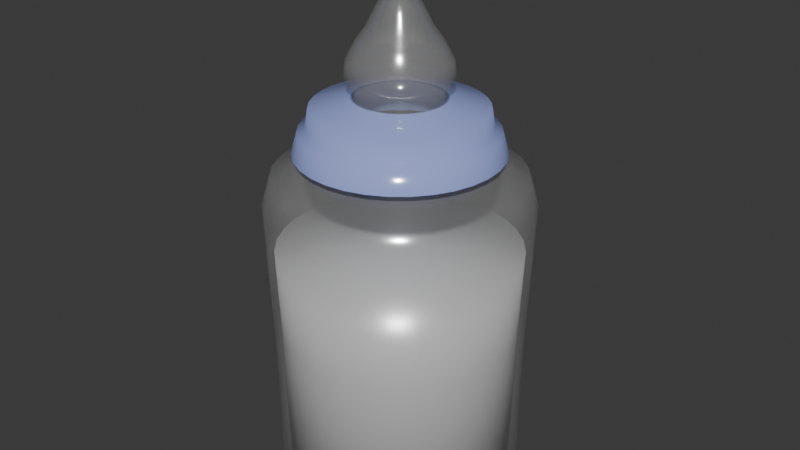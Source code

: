 # Source: bottle.blend  (saved by Blender 4.5.87; exported with 4.5.12 LTS)
import bpy
from mathutils import Matrix  # noqa: F401  (used for matrix-valued properties, if any)

bpy.ops.wm.read_factory_settings(use_empty=True)
scene = bpy.context.scene
scene.name = 'Scene'

# ---- collections
col_collection = bpy.data.collections.new('Collection'); scene.collection.children.link(col_collection)

# ---- materials (node trees are filled in below, after node groups)
mat_plastic = bpy.data.materials.new('Plastic')
mat_lid = bpy.data.materials.new('Lid')
mat_milk = bpy.data.materials.new('Milk')

# ---- material node trees
mat_plastic.use_nodes = True; mat_plastic.node_tree.nodes.clear()
_N = mat_plastic.node_tree.nodes; _L = mat_plastic.node_tree.links
n0 = _N.new('ShaderNodeBsdfPrincipled'); n0.name = 'Principled BSDF'; n0.location = (-200, 100)
n0.inputs[2].default_value = 0.1591
n0.inputs[3].default_value = 6.4
n0.inputs[4].default_value = 0.2455
n1 = _N.new('ShaderNodeOutputMaterial'); n1.name = 'Material Output'; n1.location = (200, 100)
_L.new(n0.outputs[0], n1.inputs[0])
n1.is_active_output = True
mat_lid.use_nodes = True; mat_lid.node_tree.nodes.clear()
_N = mat_lid.node_tree.nodes; _L = mat_lid.node_tree.links
n0 = _N.new('ShaderNodeBsdfPrincipled'); n0.name = 'Principled BSDF'; n0.location = (-200, 100)
n0.inputs[0].default_value = (0.3283, 0.3973, 0.8, 1.0)
n0.inputs[2].default_value = 0.1318
n0.inputs[3].default_value = 1.6
n1 = _N.new('ShaderNodeOutputMaterial'); n1.name = 'Material Output'; n1.location = (200, 100)
_L.new(n0.outputs[0], n1.inputs[0])
n1.is_active_output = True
mat_milk.use_nodes = True; mat_milk.node_tree.nodes.clear()
_N = mat_milk.node_tree.nodes; _L = mat_milk.node_tree.links
n0 = _N.new('ShaderNodeBsdfPrincipled'); n0.name = 'Principled BSDF'; n0.location = (-200, 100)
n0.inputs[2].default_value = 0.3091
n0.inputs[3].default_value = 2.8
n1 = _N.new('ShaderNodeOutputMaterial'); n1.name = 'Material Output'; n1.location = (200, 100)
_L.new(n0.outputs[0], n1.inputs[0])
n1.is_active_output = True

# ---- world
world_world = bpy.data.worlds.new('World'); scene.world = world_world
world_world.use_nodes = True; world_world.node_tree.nodes.clear()
_N = world_world.node_tree.nodes; _L = world_world.node_tree.links
n0 = _N.new('ShaderNodeOutputWorld'); n0.name = 'World Output'; n0.location = (200, 100)
n1 = _N.new('ShaderNodeBackground'); n1.name = 'Background'; n1.location = (-200, 100)
n1.inputs[0].default_value = (0.05088, 0.05088, 0.05088, 1.0)
_L.new(n1.outputs[0], n0.inputs[0])
n0.is_active_output = True
world_world.color = (0.05088, 0.05088, 0.05088)
world_world.sun_shadow_jitter_overblur = 0.0

# ---- meshes
me_bottle = bpy.data.meshes.new('Bottle')
me_bottle.from_pydata([(0.0, 0.04, -0.05), (1.216e-11, 0.04257, 0.04497), (0.007804, 0.03923, -0.05), (0.008305, 0.04175, 0.04497), (0.01531, 0.03696, -0.05), (0.01629, 0.03933, 0.04497), (0.02222, 0.03326, -0.05), (0.02365, 0.0354, 0.04497), (0.02828, 0.02828, -0.05), (0.0301, 0.0301, 0.04497), (0.03326, 0.02222, -0.05), (0.0354, 0.02365, 0.04497), (0.03696, 0.01531, -0.05), (0.03933, 0.01629, 0.04497), (0.03923, 0.007804, -0.05), (0.04175, 0.008305, 0.04497), (0.04, 0.0, -0.05), (0.04257, -3.743e-11, 0.04497), (0.03923, -0.007804, -0.05), (0.04175, -0.008305, 0.04497), (0.03696, -0.01531, -0.05), (0.03933, -0.01629, 0.04497), (0.03326, -0.02222, -0.05), (0.0354, -0.02365, 0.04497), (0.02828, -0.02828, -0.05), (0.0301, -0.0301, 0.04497), (0.02222, -0.03326, -0.05), (0.02365, -0.0354, 0.04497), (0.01531, -0.03696, -0.05), (0.01629, -0.03933, 0.04497), (0.007804, -0.03923, -0.05), (0.008305, -0.04175, 0.04497), (0.0, -0.04, -0.05), (1.216e-11, -0.04257, 0.04497), (-0.007804, -0.03923, -0.05), (-0.008305, -0.04175, 0.04497), (-0.01531, -0.03696, -0.05), (-0.01629, -0.03933, 0.04497), (-0.02222, -0.03326, -0.05), (-0.02365, -0.0354, 0.04497), (-0.02828, -0.02828, -0.05), (-0.0301, -0.0301, 0.04497), (-0.03326, -0.02222, -0.05), (-0.0354, -0.02365, 0.04497), (-0.03696, -0.01531, -0.05), (-0.03933, -0.01629, 0.04497), (-0.03923, -0.007804, -0.05), (-0.04175, -0.008305, 0.04497), (-0.04, 0.0, -0.05), (-0.04257, -3.743e-11, 0.04497), (-0.03923, 0.007804, -0.05), (-0.04175, 0.008305, 0.04497), (-0.03696, 0.01531, -0.05), (-0.03933, 0.01629, 0.04497), (-0.03326, 0.02222, -0.05), (-0.0354, 0.02365, 0.04497), (-0.02828, 0.02828, -0.05), (-0.0301, 0.0301, 0.04497), (-0.02222, 0.03326, -0.05), (-0.02365, 0.0354, 0.04497), (-0.01531, 0.03696, -0.05), (-0.01629, 0.03933, 0.04497), (-0.007804, 0.03923, -0.05), (-0.008305, 0.04175, 0.04497), (-3.037e-11, 0.03358, -0.05262), (0.006551, 0.03293, -0.05262), (0.01285, 0.03102, -0.05262), (0.01866, 0.02792, -0.05262), (0.02374, 0.02374, -0.05262), (0.02792, 0.01866, -0.05262), (0.03102, 0.01285, -0.05262), (0.03293, 0.006551, -0.05262), (0.03358, 9.345e-11, -0.05262), (0.03293, -0.006551, -0.05262), (0.03102, -0.01285, -0.05262), (0.02792, -0.01866, -0.05262), (0.02374, -0.02374, -0.05262), (0.01866, -0.02792, -0.05262), (0.01285, -0.03102, -0.05262), (0.006551, -0.03293, -0.05262), (-3.037e-11, -0.03358, -0.05262), (-0.006551, -0.03293, -0.05262), (-0.01285, -0.03102, -0.05262), (-0.01866, -0.02792, -0.05262), (-0.02374, -0.02374, -0.05262), (-0.02792, -0.01866, -0.05262), (-0.03102, -0.01285, -0.05262), (-0.03293, -0.006551, -0.05262), (-0.03358, 9.345e-11, -0.05262), (-0.03293, 0.006551, -0.05262), (-0.03102, 0.01285, -0.05262), (-0.02792, 0.01866, -0.05262), (-0.02374, 0.02374, -0.05262), (-0.01866, 0.02792, -0.05262), (-0.01285, 0.03102, -0.05262), (-0.006551, 0.03293, -0.05262), (-7.848e-11, 0.04, 0.05385), (0.007804, 0.03923, 0.05385), (0.01531, 0.03696, 0.05385), (0.02222, 0.03326, 0.05385), (0.02828, 0.02828, 0.05385), (0.03326, 0.02222, 0.05385), (0.03696, 0.01531, 0.05385), (0.03923, 0.007804, 0.05385), (0.04, 0.0, 0.05385), (0.03923, -0.007804, 0.05385), (0.03696, -0.01531, 0.05385), (0.03326, -0.02222, 0.05385), (0.02828, -0.02828, 0.05385), (0.02222, -0.03326, 0.05385), (0.01531, -0.03696, 0.05385), (0.007804, -0.03923, 0.05385), (-7.848e-11, -0.04, 0.05385), (-0.007804, -0.03923, 0.05385), (-0.01531, -0.03696, 0.05385), (-0.02222, -0.03326, 0.05385), (-0.02828, -0.02828, 0.05385), (-0.03326, -0.02222, 0.05385), (-0.03696, -0.01531, 0.05385), (-0.03923, -0.007804, 0.05385), (-0.04, 0.0, 0.05385), (-0.03923, 0.007804, 0.05385), (-0.03696, 0.01531, 0.05385), (-0.03326, 0.02222, 0.05385), (-0.02828, 0.02828, 0.05385), (-0.02222, 0.03326, 0.05385), (-0.01531, 0.03696, 0.05385), (-0.007804, 0.03923, 0.05385), (-1.678e-11, 0.04097, 0.001076), (0.007992, 0.04018, 0.001076), (0.01568, 0.03785, 0.001076), (0.02276, 0.03406, 0.001076), (0.02897, 0.02897, 0.001076), (0.03406, 0.02276, 0.001076), (0.03785, 0.01568, 0.001076), (0.04018, 0.007992, 0.001076), (0.04097, -4.581e-11, 0.001076), (0.04018, -0.007992, 0.001076), (0.03785, -0.01568, 0.001076), (0.03406, -0.02276, 0.001076), (0.02897, -0.02897, 0.001076), (0.02276, -0.03406, 0.001076), (0.01568, -0.03785, 0.001076), (0.007992, -0.04018, 0.001076), (-1.678e-11, -0.04097, 0.001076), (-0.007992, -0.04018, 0.001076), (-0.01568, -0.03785, 0.001076), (-0.02276, -0.03406, 0.001076), (-0.02897, -0.02897, 0.001076), (-0.03406, -0.02276, 0.001076), (-0.03785, -0.01568, 0.001076), (-0.04018, -0.007992, 0.001076), (-0.04097, -4.581e-11, 0.001076), (-0.04018, 0.007992, 0.001076), (-0.03785, 0.01568, 0.001076), (-0.03406, 0.02276, 0.001076), (-0.02897, 0.02897, 0.001076), (-0.02276, 0.03406, 0.001076), (-0.01568, 0.03785, 0.001076), (-0.007992, 0.04018, 0.001076), (-2.311e-10, 0.02701, 0.05901), (0.005269, 0.02649, 0.05901), (0.01034, 0.02495, 0.05901), (0.015, 0.02246, 0.05901), (0.0191, 0.0191, 0.05901), (0.02246, 0.015, 0.05901), (0.02495, 0.01034, 0.05901), (0.02649, 0.005269, 0.05901), (0.02701, 2.136e-10, 0.05901), (0.02649, -0.005269, 0.05901), (0.02495, -0.01034, 0.05901), (0.02246, -0.015, 0.05901), (0.0191, -0.0191, 0.05901), (0.015, -0.02246, 0.05901), (0.01034, -0.02495, 0.05901), (0.005269, -0.02649, 0.05901), (-2.311e-10, -0.02701, 0.05901), (-0.005269, -0.02649, 0.05901), (-0.01034, -0.02495, 0.05901), (-0.015, -0.02246, 0.05901), (-0.0191, -0.0191, 0.05901), (-0.02246, -0.015, 0.05901), (-0.02495, -0.01034, 0.05901), (-0.02649, -0.005269, 0.05901), (-0.02701, 2.136e-10, 0.05901), (-0.02649, 0.005269, 0.05901), (-0.02495, 0.01034, 0.05901), (-0.02246, 0.015, 0.05901), (-0.0191, 0.0191, 0.05901), (-0.015, 0.02246, 0.05901), (-0.01034, 0.02495, 0.05901), (-0.005269, 0.02649, 0.05901), (-1.771e-10, 0.02342, 0.06373), (0.004568, 0.02297, 0.06373), (0.008961, 0.02163, 0.06373), (0.01301, 0.01947, 0.06373), (0.01656, 0.01656, 0.06373), (0.01947, 0.01301, 0.06373), (0.02163, 0.008961, 0.06373), (0.02297, 0.004568, 0.06373), (0.02342, 1.775e-10, 0.06373), (0.02297, -0.004568, 0.06373), (0.02163, -0.008961, 0.06373), (0.01947, -0.01301, 0.06373), (0.01656, -0.01656, 0.06373), (0.01301, -0.01947, 0.06373), (0.008961, -0.02163, 0.06373), (0.004568, -0.02297, 0.06373), (-1.771e-10, -0.02342, 0.06373), (-0.004568, -0.02297, 0.06373), (-0.008961, -0.02163, 0.06373), (-0.01301, -0.01947, 0.06373), (-0.01656, -0.01656, 0.06373), (-0.01947, -0.01301, 0.06373), (-0.02163, -0.008961, 0.06373), (-0.02297, -0.004568, 0.06373), (-0.02342, 1.775e-10, 0.06373), (-0.02297, 0.004568, 0.06373), (-0.02163, 0.008961, 0.06373), (-0.01947, 0.01301, 0.06373), (-0.01656, 0.01656, 0.06373), (-0.01301, 0.01947, 0.06373), (-0.008961, 0.02163, 0.06373), (-0.004568, 0.02297, 0.06373)], [], [(128, 1, 3, 129), (129, 3, 5, 130), (130, 5, 7, 131), (131, 7, 9, 132), (132, 9, 11, 133), (133, 11, 13, 134), (134, 13, 15, 135), (135, 15, 17, 136), (136, 17, 19, 137), (137, 19, 21, 138), (138, 21, 23, 139), (139, 23, 25, 140), (140, 25, 27, 141), (141, 27, 29, 142), (142, 29, 31, 143), (143, 31, 33, 144), (144, 33, 35, 145), (145, 35, 37, 146), (146, 37, 39, 147), (147, 39, 41, 148), (148, 41, 43, 149), (149, 43, 45, 150), (150, 45, 47, 151), (151, 47, 49, 152), (152, 49, 51, 153), (153, 51, 53, 154), (154, 53, 55, 155), (155, 55, 57, 156), (156, 57, 59, 157), (157, 59, 61, 158), (5, 3, 97, 98), (158, 61, 63, 159), (159, 63, 1, 128), (20, 22, 75, 74), (64, 65, 66, 67, 68, 69, 70, 71, 72, 73, 74, 75, 76, 77, 78, 79, 80, 81, 82, 83, 84, 85, 86, 87, 88, 89, 90, 91, 92, 93, 94, 95), (38, 40, 84, 83), (56, 58, 93, 92), (12, 14, 71, 70), (30, 32, 80, 79), (48, 50, 89, 88), (4, 6, 67, 66), (22, 24, 76, 75), (40, 42, 85, 84), (58, 60, 94, 93), (14, 16, 72, 71), (32, 34, 81, 80), (50, 52, 90, 89), (6, 8, 68, 67), (24, 26, 77, 76), (42, 44, 86, 85), (60, 62, 95, 94), (16, 18, 73, 72), (34, 36, 82, 81), (52, 54, 91, 90), (8, 10, 69, 68), (26, 28, 78, 77), (0, 2, 65, 64), (44, 46, 87, 86), (62, 0, 64, 95), (18, 20, 74, 73), (36, 38, 83, 82), (54, 56, 92, 91), (10, 12, 70, 69), (28, 30, 79, 78), (46, 48, 88, 87), (2, 4, 66, 65), (126, 125, 189, 190), (23, 21, 106, 107), (41, 39, 115, 116), (59, 57, 124, 125), (15, 13, 102, 103), (33, 31, 111, 112), (51, 49, 120, 121), (7, 5, 98, 99), (25, 23, 107, 108), (43, 41, 116, 117), (61, 59, 125, 126), (17, 15, 103, 104), (35, 33, 112, 113), (53, 51, 121, 122), (9, 7, 99, 100), (27, 25, 108, 109), (45, 43, 117, 118), (63, 61, 126, 127), (19, 17, 104, 105), (37, 35, 113, 114), (55, 53, 122, 123), (11, 9, 100, 101), (29, 27, 109, 110), (47, 45, 118, 119), (3, 1, 96, 97), (1, 63, 127, 96), (21, 19, 105, 106), (39, 37, 114, 115), (57, 55, 123, 124), (13, 11, 101, 102), (31, 29, 110, 111), (49, 47, 119, 120), (62, 159, 128, 0), (60, 158, 159, 62), (58, 157, 158, 60), (56, 156, 157, 58), (54, 155, 156, 56), (52, 154, 155, 54), (50, 153, 154, 52), (48, 152, 153, 50), (46, 151, 152, 48), (44, 150, 151, 46), (42, 149, 150, 44), (40, 148, 149, 42), (38, 147, 148, 40), (36, 146, 147, 38), (34, 145, 146, 36), (32, 144, 145, 34), (30, 143, 144, 32), (28, 142, 143, 30), (26, 141, 142, 28), (24, 140, 141, 26), (22, 139, 140, 24), (20, 138, 139, 22), (18, 137, 138, 20), (16, 136, 137, 18), (14, 135, 136, 16), (12, 134, 135, 14), (10, 133, 134, 12), (8, 132, 133, 10), (6, 131, 132, 8), (4, 130, 131, 6), (2, 129, 130, 4), (0, 128, 129, 2), (113, 112, 176, 177), (100, 99, 163, 164), (127, 126, 190, 191), (114, 113, 177, 178), (101, 100, 164, 165), (96, 127, 191, 160), (115, 114, 178, 179), (102, 101, 165, 166), (116, 115, 179, 180), (103, 102, 166, 167), (117, 116, 180, 181), (104, 103, 167, 168), (118, 117, 181, 182), (105, 104, 168, 169), (119, 118, 182, 183), (106, 105, 169, 170), (120, 119, 183, 184), (107, 106, 170, 171), (121, 120, 184, 185), (108, 107, 171, 172), (122, 121, 185, 186), (109, 108, 172, 173), (123, 122, 186, 187), (110, 109, 173, 174), (97, 96, 160, 161), (124, 123, 187, 188), (111, 110, 174, 175), (98, 97, 161, 162), (125, 124, 188, 189), (112, 111, 175, 176), (99, 98, 162, 163), (171, 170, 202, 203), (185, 184, 216, 217), (172, 171, 203, 204), (186, 185, 217, 218), (173, 172, 204, 205), (187, 186, 218, 219), (174, 173, 205, 206), (161, 160, 192, 193), (188, 187, 219, 220), (175, 174, 206, 207), (162, 161, 193, 194), (189, 188, 220, 221), (176, 175, 207, 208), (163, 162, 194, 195), (190, 189, 221, 222), (177, 176, 208, 209), (164, 163, 195, 196), (191, 190, 222, 223), (178, 177, 209, 210), (165, 164, 196, 197), (160, 191, 223, 192), (179, 178, 210, 211), (166, 165, 197, 198), (180, 179, 211, 212), (167, 166, 198, 199), (181, 180, 212, 213), (168, 167, 199, 200), (182, 181, 213, 214), (169, 168, 200, 201), (183, 182, 214, 215), (170, 169, 201, 202), (184, 183, 215, 216)])
me_bottle.polygons.foreach_set('use_smooth', [True] * 193)
_uv = me_bottle.uv_layers.new(name='UVMap')
_uv.uv.foreach_set('vector', [1.0, 0.9689, 1.0, 1.0, 0.9688, 1.0, 0.9688, 0.9689, 0.9688, 0.9689, 0.9688, 1.0, 0.9375, 1.0, 0.9375, 0.9689, 0.9375, 0.9689, 0.9375, 1.0, 0.9062, 1.0, 0.9062, 0.9689, 0.9062, 0.9689, 0.9062, 1.0, 0.875, 1.0, 0.875, 0.9689, 0.875, 0.9689, 0.875, 1.0, 0.8438, 1.0, 0.8438, 0.9689, 0.8438, 0.9689, 0.8438, 1.0, 0.8125, 1.0, 0.8125, 0.9689, 0.8125, 0.9689, 0.8125, 1.0, 0.7812, 1.0, 0.7813, 0.9689, 0.7813, 0.9689, 0.7812, 1.0, 0.75, 1.0, 0.75, 0.9689, 0.75, 0.9689, 0.75, 1.0, 0.7188, 1.0, 0.7188, 0.9689, 0.7188, 0.9689, 0.7188, 1.0, 0.6875, 1.0, 0.6875, 0.9689, 0.6875, 0.9689, 0.6875, 1.0, 0.6562, 1.0, 0.6562, 0.9689, 0.6562, 0.9689, 0.6562, 1.0, 0.625, 1.0, 0.625, 0.9689, 0.625, 0.9689, 0.625, 1.0, 0.5938, 1.0, 0.5938, 0.9689, 0.5938, 0.9689, 0.5938, 1.0, 0.5625, 1.0, 0.5625, 0.9689, 0.5625, 0.9689, 0.5625, 1.0, 0.5312, 1.0, 0.5312, 0.9689, 0.5312, 0.9689, 0.5312, 1.0, 0.5, 1.0, 0.5, 0.9689, 0.5, 0.9689, 0.5, 1.0, 0.4688, 1.0, 0.4688, 0.9689, 0.4688, 0.9689, 0.4688, 1.0, 0.4375, 1.0, 0.4375, 0.9689, 0.4375, 0.9689, 0.4375, 1.0, 0.4062, 1.0, 0.4062, 0.9689, 0.4062, 0.9689, 0.4062, 1.0, 0.375, 1.0, 0.375, 0.9689, 0.375, 0.9689, 0.375, 1.0, 0.3438, 1.0, 0.3438, 0.9689, 0.3438, 0.9689, 0.3438, 1.0, 0.3125, 1.0, 0.3125, 0.9689, 0.3125, 0.9689, 0.3125, 1.0, 0.2812, 1.0, 0.2812, 0.9689, 0.2812, 0.9689, 0.2812, 1.0, 0.25, 1.0, 0.25, 0.9689, 0.25, 0.9689, 0.25, 1.0, 0.2188, 1.0, 0.2188, 0.9689, 0.2188, 0.9689, 0.2188, 1.0, 0.1875, 1.0, 0.1875, 0.9689, 0.1875, 0.9689, 0.1875, 1.0, 0.1562, 1.0, 0.1562, 0.9689, 0.1562, 0.9689, 0.1562, 1.0, 0.125, 1.0, 0.125, 0.9689, 0.125, 0.9689, 0.125, 1.0, 0.09375, 1.0, 0.09375, 0.9689, 0.09375, 0.9689, 0.09375, 1.0, 0.0625, 1.0, 0.0625, 0.9689, 0.9375, 1.0, 0.9688, 1.0, 0.9688, 1.0, 0.9375, 1.0, 0.0625, 0.9689, 0.0625, 1.0, 0.03125, 1.0, 0.03125, 0.9689, 0.03125, 0.9689, 0.03125, 1.0, 0.0, 1.0, 0.0, 0.9689, 0.6875, 0.5, 0.6562, 0.5, 0.6562, 0.5, 0.6875, 0.5, 0.75, 0.49, 0.7968, 0.4854, 0.8418, 0.4717, 0.8833, 0.4496, 0.9197, 0.4197, 0.9496, 0.3833, 0.9717, 0.3418, 0.9854, 0.2968, 0.99, 0.25, 0.9854, 0.2032, 0.9717, 0.1582, 0.9496, 0.1167, 0.9197, 0.08029, 0.8833, 0.05045, 0.8418, 0.02827, 0.7968, 0.01461, 0.75, 0.01, 0.7032, 0.01461, 0.6582, 0.02827, 0.6167, 0.05045, 0.5803, 0.08029, 0.5504, 0.1167, 0.5283, 0.1582, 0.5146, 0.2032, 0.51, 0.25, 0.5146, 0.2968, 0.5283, 0.3418, 0.5504, 0.3833, 0.5803, 0.4197, 0.6167, 0.4496, 0.6582, 0.4717, 0.7032, 0.4854, 0.4062, 0.5, 0.375, 0.5, 0.375, 0.5, 0.4062, 0.5, 0.125, 0.5, 0.09375, 0.5, 0.09375, 0.5, 0.125, 0.5, 0.8125, 0.5, 0.7812, 0.5, 0.7812, 0.5, 0.8125, 0.5, 0.5312, 0.5, 0.5, 0.5, 0.5, 0.5, 0.5312, 0.5, 0.25, 0.5, 0.2188, 0.5, 0.2188, 0.5, 0.25, 0.5, 0.9375, 0.5, 0.9062, 0.5, 0.9062, 0.5, 0.9375, 0.5, 0.6562, 0.5, 0.625, 0.5, 0.625, 0.5, 0.6562, 0.5, 0.375, 0.5, 0.3438, 0.5, 0.3438, 0.5, 0.375, 0.5, 0.09375, 0.5, 0.0625, 0.5, 0.0625, 0.5, 0.09375, 0.5, 0.7812, 0.5, 0.75, 0.5, 0.75, 0.5, 0.7812, 0.5, 0.5, 0.5, 0.4688, 0.5, 0.4688, 0.5, 0.5, 0.5, 0.2188, 0.5, 0.1875, 0.5, 0.1875, 0.5, 0.2188, 0.5, 0.9062, 0.5, 0.875, 0.5, 0.875, 0.5, 0.9062, 0.5, 0.625, 0.5, 0.5938, 0.5, 0.5938, 0.5, 0.625, 0.5, 0.3438, 0.5, 0.3125, 0.5, 0.3125, 0.5, 0.3438, 0.5, 0.0625, 0.5, 0.03125, 0.5, 0.03125, 0.5, 0.0625, 0.5, 0.75, 0.5, 0.7188, 0.5, 0.7188, 0.5, 0.75, 0.5, 0.4688, 0.5, 0.4375, 0.5, 0.4375, 0.5, 0.4688, 0.5, 0.1875, 0.5, 0.1562, 0.5, 0.1562, 0.5, 0.1875, 0.5, 0.875, 0.5, 0.8438, 0.5, 0.8438, 0.5, 0.875, 0.5, 0.5938, 0.5, 0.5625, 0.5, 0.5625, 0.5, 0.5938, 0.5, 1.0, 0.5, 0.9688, 0.5, 0.9688, 0.5, 1.0, 0.5, 0.3125, 0.5, 0.2812, 0.5, 0.2812, 0.5, 0.3125, 0.5, 0.03125, 0.5, 0.0, 0.5, 0.0, 0.5, 0.03125, 0.5, 0.7188, 0.5, 0.6875, 0.5, 0.6875, 0.5, 0.7188, 0.5, 0.4375, 0.5, 0.4062, 0.5, 0.4062, 0.5, 0.4375, 0.5, 0.1562, 0.5, 0.125, 0.5, 0.125, 0.5, 0.1562, 0.5, 0.8438, 0.5, 0.8125, 0.5, 0.8125, 0.5, 0.8438, 0.5, 0.5625, 0.5, 0.5312, 0.5, 0.5312, 0.5, 0.5625, 0.5, 0.2812, 0.5, 0.25, 0.5, 0.25, 0.5, 0.2812, 0.5, 0.9688, 0.5, 0.9375, 0.5, 0.9375, 0.5, 0.9688, 0.5, 0.0625, 1.0, 0.09375, 1.0, 0.09375, 1.0, 0.0625, 1.0, 0.6562, 1.0, 0.6875, 1.0, 0.6875, 1.0, 0.6562, 1.0, 0.375, 1.0, 0.4062, 1.0, 0.4062, 1.0, 0.375, 1.0, 0.09375, 1.0, 0.125, 1.0, 0.125, 1.0, 0.09375, 1.0, 0.7812, 1.0, 0.8125, 1.0, 0.8125, 1.0, 0.7812, 1.0, 0.5, 1.0, 0.5312, 1.0, 0.5312, 1.0, 0.5, 1.0, 0.2188, 1.0, 0.25, 1.0, 0.25, 1.0, 0.2188, 1.0, 0.9062, 1.0, 0.9375, 1.0, 0.9375, 1.0, 0.9062, 1.0, 0.625, 1.0, 0.6562, 1.0, 0.6562, 1.0, 0.625, 1.0, 0.3438, 1.0, 0.375, 1.0, 0.375, 1.0, 0.3438, 1.0, 0.0625, 1.0, 0.09375, 1.0, 0.09375, 1.0, 0.0625, 1.0, 0.75, 1.0, 0.7812, 1.0, 0.7812, 1.0, 0.75, 1.0, 0.4688, 1.0, 0.5, 1.0, 0.5, 1.0, 0.4688, 1.0, 0.1875, 1.0, 0.2188, 1.0, 0.2188, 1.0, 0.1875, 1.0, 0.875, 1.0, 0.9062, 1.0, 0.9062, 1.0, 0.875, 1.0, 0.5938, 1.0, 0.625, 1.0, 0.625, 1.0, 0.5938, 1.0, 0.3125, 1.0, 0.3438, 1.0, 0.3438, 1.0, 0.3125, 1.0, 0.03125, 1.0, 0.0625, 1.0, 0.0625, 1.0, 0.03125, 1.0, 0.7188, 1.0, 0.75, 1.0, 0.75, 1.0, 0.7188, 1.0, 0.4375, 1.0, 0.4688, 1.0, 0.4688, 1.0, 0.4375, 1.0, 0.1562, 1.0, 0.1875, 1.0, 0.1875, 1.0, 0.1562, 1.0, 0.8438, 1.0, 0.875, 1.0, 0.875, 1.0, 0.8438, 1.0, 0.5625, 1.0, 0.5938, 1.0, 0.5938, 1.0, 0.5625, 1.0, 0.2812, 1.0, 0.3125, 1.0, 0.3125, 1.0, 0.2812, 1.0, 0.9688, 1.0, 1.0, 1.0, 1.0, 1.0, 0.9688, 1.0, 0.0, 1.0, 0.03125, 1.0, 0.03125, 1.0, 0.0, 1.0, 0.6875, 1.0, 0.7188, 1.0, 0.7188, 1.0, 0.6875, 1.0, 0.4062, 1.0, 0.4375, 1.0, 0.4375, 1.0, 0.4062, 1.0, 0.125, 1.0, 0.1562, 1.0, 0.1562, 1.0, 0.125, 1.0, 0.8125, 1.0, 0.8438, 1.0, 0.8438, 1.0, 0.8125, 1.0, 0.5312, 1.0, 0.5625, 1.0, 0.5625, 1.0, 0.5312, 1.0, 0.25, 1.0, 0.2812, 1.0, 0.2812, 1.0, 0.25, 1.0, 0.03125, 0.5, 0.03125, 0.9689, 0.0, 0.9689, 0.0, 0.5, 0.0625, 0.5, 0.0625, 0.9689, 0.03125, 0.9689, 0.03125, 0.5, 0.09375, 0.5, 0.09375, 0.9689, 0.0625, 0.9689, 0.0625, 0.5, 0.125, 0.5, 0.125, 0.9689, 0.09375, 0.9689, 0.09375, 0.5, 0.1562, 0.5, 0.1562, 0.9689, 0.125, 0.9689, 0.125, 0.5, 0.1875, 0.5, 0.1875, 0.9689, 0.1562, 0.9689, 0.1562, 0.5, 0.2188, 0.5, 0.2188, 0.9689, 0.1875, 0.9689, 0.1875, 0.5, 0.25, 0.5, 0.25, 0.9689, 0.2188, 0.9689, 0.2188, 0.5, 0.2812, 0.5, 0.2812, 0.9689, 0.25, 0.9689, 0.25, 0.5, 0.3125, 0.5, 0.3125, 0.9689, 0.2812, 0.9689, 0.2812, 0.5, 0.3438, 0.5, 0.3438, 0.9689, 0.3125, 0.9689, 0.3125, 0.5, 0.375, 0.5, 0.375, 0.9689, 0.3438, 0.9689, 0.3438, 0.5, 0.4062, 0.5, 0.4062, 0.9689, 0.375, 0.9689, 0.375, 0.5, 0.4375, 0.5, 0.4375, 0.9689, 0.4062, 0.9689, 0.4062, 0.5, 0.4688, 0.5, 0.4688, 0.9689, 0.4375, 0.9689, 0.4375, 0.5, 0.5, 0.5, 0.5, 0.9689, 0.4688, 0.9689, 0.4688, 0.5, 0.5312, 0.5, 0.5312, 0.9689, 0.5, 0.9689, 0.5, 0.5, 0.5625, 0.5, 0.5625, 0.9689, 0.5312, 0.9689, 0.5312, 0.5, 0.5938, 0.5, 0.5938, 0.9689, 0.5625, 0.9689, 0.5625, 0.5, 0.625, 0.5, 0.625, 0.9689, 0.5938, 0.9689, 0.5938, 0.5, 0.6562, 0.5, 0.6562, 0.9689, 0.625, 0.9689, 0.625, 0.5, 0.6875, 0.5, 0.6875, 0.9689, 0.6562, 0.9689, 0.6562, 0.5, 0.7188, 0.5, 0.7188, 0.9689, 0.6875, 0.9689, 0.6875, 0.5, 0.75, 0.5, 0.75, 0.9689, 0.7188, 0.9689, 0.7188, 0.5, 0.7812, 0.5, 0.7813, 0.9689, 0.75, 0.9689, 0.75, 0.5, 0.8125, 0.5, 0.8125, 0.9689, 0.7813, 0.9689, 0.7812, 0.5, 0.8438, 0.5, 0.8438, 0.9689, 0.8125, 0.9689, 0.8125, 0.5, 0.875, 0.5, 0.875, 0.9689, 0.8438, 0.9689, 0.8438, 0.5, 0.9062, 0.5, 0.9062, 0.9689, 0.875, 0.9689, 0.875, 0.5, 0.9375, 0.5, 0.9375, 0.9689, 0.9062, 0.9689, 0.9062, 0.5, 0.9688, 0.5, 0.9688, 0.9689, 0.9375, 0.9689, 0.9375, 0.5, 1.0, 0.5, 1.0, 0.9689, 0.9688, 0.9689, 0.9688, 0.5, 0.4688, 1.0, 0.5, 1.0, 0.5, 1.0, 0.4688, 1.0, 0.875, 1.0, 0.9062, 1.0, 0.9062, 1.0, 0.875, 1.0, 0.03125, 1.0, 0.0625, 1.0, 0.0625, 1.0, 0.03125, 1.0, 0.4375, 1.0, 0.4688, 1.0, 0.4688, 1.0, 0.4375, 1.0, 0.8438, 1.0, 0.875, 1.0, 0.875, 1.0, 0.8438, 1.0, 0.0, 1.0, 0.03125, 1.0, 0.03125, 1.0, 0.0, 1.0, 0.4062, 1.0, 0.4375, 1.0, 0.4375, 1.0, 0.4062, 1.0, 0.8125, 1.0, 0.8438, 1.0, 0.8438, 1.0, 0.8125, 1.0, 0.375, 1.0, 0.4062, 1.0, 0.4062, 1.0, 0.375, 1.0, 0.7812, 1.0, 0.8125, 1.0, 0.8125, 1.0, 0.7812, 1.0, 0.3438, 1.0, 0.375, 1.0, 0.375, 1.0, 0.3438, 1.0, 0.75, 1.0, 0.7812, 1.0, 0.7812, 1.0, 0.75, 1.0, 0.3125, 1.0, 0.3438, 1.0, 0.3438, 1.0, 0.3125, 1.0, 0.7188, 1.0, 0.75, 1.0, 0.75, 1.0, 0.7188, 1.0, 0.2812, 1.0, 0.3125, 1.0, 0.3125, 1.0, 0.2812, 1.0, 0.6875, 1.0, 0.7188, 1.0, 0.7188, 1.0, 0.6875, 1.0, 0.25, 1.0, 0.2812, 1.0, 0.2812, 1.0, 0.25, 1.0, 0.6562, 1.0, 0.6875, 1.0, 0.6875, 1.0, 0.6562, 1.0, 0.2188, 1.0, 0.25, 1.0, 0.25, 1.0, 0.2188, 1.0, 0.625, 1.0, 0.6562, 1.0, 0.6562, 1.0, 0.625, 1.0, 0.1875, 1.0, 0.2188, 1.0, 0.2188, 1.0, 0.1875, 1.0, 0.5938, 1.0, 0.625, 1.0, 0.625, 1.0, 0.5938, 1.0, 0.1562, 1.0, 0.1875, 1.0, 0.1875, 1.0, 0.1562, 1.0, 0.5625, 1.0, 0.5938, 1.0, 0.5938, 1.0, 0.5625, 1.0, 0.9688, 1.0, 1.0, 1.0, 1.0, 1.0, 0.9688, 1.0, 0.125, 1.0, 0.1562, 1.0, 0.1562, 1.0, 0.125, 1.0, 0.5312, 1.0, 0.5625, 1.0, 0.5625, 1.0, 0.5312, 1.0, 0.9375, 1.0, 0.9688, 1.0, 0.9688, 1.0, 0.9375, 1.0, 0.09375, 1.0, 0.125, 1.0, 0.125, 1.0, 0.09375, 1.0, 0.5, 1.0, 0.5312, 1.0, 0.5312, 1.0, 0.5, 1.0, 0.9062, 1.0, 0.9375, 1.0, 0.9375, 1.0, 0.9062, 1.0, 0.6562, 1.0, 0.6875, 1.0, 0.6875, 1.0, 0.6562, 1.0, 0.2188, 1.0, 0.25, 1.0, 0.25, 1.0, 0.2188, 1.0, 0.625, 1.0, 0.6562, 1.0, 0.6562, 1.0, 0.625, 1.0, 0.1875, 1.0, 0.2188, 1.0, 0.2188, 1.0, 0.1875, 1.0, 0.5938, 1.0, 0.625, 1.0, 0.625, 1.0, 0.5938, 1.0, 0.1562, 1.0, 0.1875, 1.0, 0.1875, 1.0, 0.1562, 1.0, 0.5625, 1.0, 0.5938, 1.0, 0.5938, 1.0, 0.5625, 1.0, 0.9688, 1.0, 1.0, 1.0, 1.0, 1.0, 0.9688, 1.0, 0.125, 1.0, 0.1562, 1.0, 0.1562, 1.0, 0.125, 1.0, 0.5312, 1.0, 0.5625, 1.0, 0.5625, 1.0, 0.5312, 1.0, 0.9375, 1.0, 0.9688, 1.0, 0.9688, 1.0, 0.9375, 1.0, 0.09375, 1.0, 0.125, 1.0, 0.125, 1.0, 0.09375, 1.0, 0.5, 1.0, 0.5312, 1.0, 0.5312, 1.0, 0.5, 1.0, 0.9062, 1.0, 0.9375, 1.0, 0.9375, 1.0, 0.9062, 1.0, 0.0625, 1.0, 0.09375, 1.0, 0.09375, 1.0, 0.0625, 1.0, 0.4688, 1.0, 0.5, 1.0, 0.5, 1.0, 0.4688, 1.0, 0.875, 1.0, 0.9062, 1.0, 0.9062, 1.0, 0.875, 1.0, 0.03125, 1.0, 0.0625, 1.0, 0.0625, 1.0, 0.03125, 1.0, 0.4375, 1.0, 0.4688, 1.0, 0.4688, 1.0, 0.4375, 1.0, 0.8438, 1.0, 0.875, 1.0, 0.875, 1.0, 0.8438, 1.0, 0.0, 1.0, 0.03125, 1.0, 0.03125, 1.0, 0.0, 1.0, 0.4062, 1.0, 0.4375, 1.0, 0.4375, 1.0, 0.4062, 1.0, 0.8125, 1.0, 0.8438, 1.0, 0.8438, 1.0, 0.8125, 1.0, 0.375, 1.0, 0.4062, 1.0, 0.4062, 1.0, 0.375, 1.0, 0.7812, 1.0, 0.8125, 1.0, 0.8125, 1.0, 0.7812, 1.0, 0.3438, 1.0, 0.375, 1.0, 0.375, 1.0, 0.3438, 1.0, 0.75, 1.0, 0.7812, 1.0, 0.7812, 1.0, 0.75, 1.0, 0.3125, 1.0, 0.3438, 1.0, 0.3438, 1.0, 0.3125, 1.0, 0.7188, 1.0, 0.75, 1.0, 0.75, 1.0, 0.7188, 1.0, 0.2812, 1.0, 0.3125, 1.0, 0.3125, 1.0, 0.2812, 1.0, 0.6875, 1.0, 0.7188, 1.0, 0.7188, 1.0, 0.6875, 1.0, 0.25, 1.0, 0.2812, 1.0, 0.2812, 1.0, 0.25, 1.0])
me_bottle.materials.append(mat_plastic)
me_bottle.update()
me_teat = bpy.data.meshes.new('Teat')
me_teat.from_pydata([(-6.735e-10, 0.04314, -0.0463), (3.767e-10, 0.01782, 0.08358), (0.008417, 0.04231, -0.0463), (0.003477, 0.01748, 0.08358), (0.01651, 0.03986, -0.0463), (0.00682, 0.01646, 0.08358), (0.02397, 0.03587, -0.0463), (0.009901, 0.01482, 0.08358), (0.03051, 0.03051, -0.0463), (0.0126, 0.0126, 0.08358), (0.03587, 0.02397, -0.0463), (0.01482, 0.009901, 0.08358), (0.03986, 0.01651, -0.0463), (0.01646, 0.00682, 0.08358), (0.04231, 0.008417, -0.0463), (0.01748, 0.003477, 0.08358), (0.04314, -1.036e-10, -0.0463), (0.01782, -7.445e-10, 0.08358), (0.04231, -0.008417, -0.0463), (0.01748, -0.003477, 0.08358), (0.03986, -0.01651, -0.0463), (0.01646, -0.00682, 0.08358), (0.03587, -0.02397, -0.0463), (0.01482, -0.009901, 0.08358), (0.03051, -0.03051, -0.0463), (0.0126, -0.0126, 0.08358), (0.02397, -0.03587, -0.0463), (0.009901, -0.01482, 0.08358), (0.01651, -0.03986, -0.0463), (0.00682, -0.01646, 0.08358), (0.008417, -0.04231, -0.0463), (0.003477, -0.01748, 0.08358), (-6.735e-10, -0.04314, -0.0463), (3.767e-10, -0.01782, 0.08358), (-0.008417, -0.04231, -0.0463), (-0.003477, -0.01748, 0.08358), (-0.01651, -0.03986, -0.0463), (-0.00682, -0.01646, 0.08358), (-0.02397, -0.03587, -0.0463), (-0.009901, -0.01482, 0.08358), (-0.03051, -0.03051, -0.0463), (-0.0126, -0.0126, 0.08358), (-0.03587, -0.02397, -0.0463), (-0.01482, -0.009901, 0.08358), (-0.03986, -0.01651, -0.0463), (-0.01646, -0.00682, 0.08358), (-0.04231, -0.008417, -0.0463), (-0.01748, -0.003477, 0.08358), (-0.04314, -1.036e-10, -0.0463), (-0.01782, -7.445e-10, 0.08358), (-0.04231, 0.008417, -0.0463), (-0.01748, 0.003477, 0.08358), (-0.03986, 0.01651, -0.0463), (-0.01646, 0.00682, 0.08358), (-0.03587, 0.02397, -0.0463), (-0.01482, 0.009901, 0.08358), (-0.03051, 0.03051, -0.0463), (-0.0126, 0.0126, 0.08358), (-0.02397, 0.03587, -0.0463), (-0.009901, 0.01482, 0.08358), (-0.01651, 0.03986, -0.0463), (-0.00682, 0.01646, 0.08358), (-0.008417, 0.04231, -0.0463), (-0.003477, 0.01748, 0.08358), (-9.105e-10, 0.05109, -0.05231), (0.009968, 0.05011, -0.05231), (0.01955, 0.0472, -0.05231), (0.02839, 0.04248, -0.05231), (0.03613, 0.03613, -0.05231), (0.04248, 0.02839, -0.05231), (0.0472, 0.01955, -0.05231), (0.05011, 0.009968, -0.05231), (0.05109, 1.549e-10, -0.05231), (0.05011, -0.009968, -0.05231), (0.0472, -0.01955, -0.05231), (0.04248, -0.02839, -0.05231), (0.03613, -0.03613, -0.05231), (0.02839, -0.04248, -0.05231), (0.01955, -0.0472, -0.05231), (0.009968, -0.05011, -0.05231), (-9.105e-10, -0.05109, -0.05231), (-0.009968, -0.05011, -0.05231), (-0.01955, -0.0472, -0.05231), (-0.02839, -0.04248, -0.05231), (-0.03613, -0.03613, -0.05231), (-0.04248, -0.02839, -0.05231), (-0.0472, -0.01955, -0.05231), (-0.05011, -0.009968, -0.05231), (-0.05109, 1.549e-10, -0.05231), (-0.05011, 0.009968, -0.05231), (-0.0472, 0.01955, -0.05231), (-0.04248, 0.02839, -0.05231), (-0.03613, 0.03613, -0.05231), (-0.02839, 0.04248, -0.05231), (-0.01955, 0.0472, -0.05231), (-0.009968, 0.05011, -0.05231), (-5.553e-10, 0.05403, -0.02471), (0.01054, 0.05299, -0.02471), (0.02067, 0.04991, -0.02471), (0.03002, 0.04492, -0.02471), (0.0382, 0.0382, -0.02471), (0.04492, 0.03002, -0.02471), (0.04991, 0.02067, -0.02471), (0.05299, 0.01054, -0.02471), (0.05403, -1.667e-10, -0.02471), (0.05299, -0.01054, -0.02471), (0.04991, -0.02067, -0.02471), (0.04492, -0.03002, -0.02471), (0.0382, -0.0382, -0.02471), (0.03002, -0.04492, -0.02471), (0.02067, -0.04991, -0.02471), (0.01054, -0.05299, -0.02471), (-5.553e-10, -0.05403, -0.02471), (-0.01054, -0.05299, -0.02471), (-0.02067, -0.04991, -0.02471), (-0.03002, -0.04492, -0.02471), (-0.0382, -0.0382, -0.02471), (-0.04492, -0.03002, -0.02471), (-0.04991, -0.02067, -0.02471), (-0.05299, -0.01054, -0.02471), (-0.05403, -1.667e-10, -0.02471), (-0.05299, 0.01054, -0.02471), (-0.04991, 0.02067, -0.02471), (-0.04492, 0.03002, -0.02471), (-0.0382, 0.0382, -0.02471), (-0.03002, 0.04492, -0.02471), (-0.02067, 0.04991, -0.02471), (-0.01054, 0.05299, -0.02471), (2.775e-11, 0.04098, 0.01336), (0.007995, 0.04019, 0.01336), (0.01568, 0.03786, 0.01336), (0.02277, 0.03407, 0.01336), (0.02898, 0.02898, 0.01336), (0.03407, 0.02277, 0.01336), (0.03786, 0.01568, 0.01336), (0.04019, 0.007995, 0.01336), (0.04098, -3.706e-10, 0.01336), (0.04019, -0.007995, 0.01336), (0.03786, -0.01568, 0.01336), (0.03407, -0.02277, 0.01336), (0.02898, -0.02898, 0.01336), (0.02277, -0.03407, 0.01336), (0.01568, -0.03786, 0.01336), (0.007995, -0.04019, 0.01336), (2.775e-11, -0.04098, 0.01336), (-0.007995, -0.04019, 0.01336), (-0.01568, -0.03786, 0.01336), (-0.02277, -0.03407, 0.01336), (-0.02898, -0.02898, 0.01336), (-0.03407, -0.02277, 0.01336), (-0.03786, -0.01568, 0.01336), (-0.04019, -0.007995, 0.01336), (-0.04098, -3.706e-10, 0.01336), (-0.04019, 0.007995, 0.01336), (-0.03786, 0.01568, 0.01336), (-0.03407, 0.02277, 0.01336), (-0.02898, 0.02898, 0.01336), (-0.02277, 0.03407, 0.01336), (-0.01568, 0.03786, 0.01336), (-0.007995, 0.04019, 0.01336), (0.01016, 0.05107, -0.008722), (0.01993, 0.04811, -0.008722), (0.02893, 0.0433, -0.008722), (0.03682, 0.03682, -0.008722), (0.0433, 0.02893, -0.008722), (0.04811, 0.01993, -0.008722), (0.05107, 0.01016, -0.008722), (0.05207, -3.492e-10, -0.008722), (0.05107, -0.01016, -0.008722), (0.04811, -0.01993, -0.008722), (0.0433, -0.02893, -0.008722), (0.03682, -0.03682, -0.008722), (0.02893, -0.0433, -0.008722), (0.01993, -0.04811, -0.008722), (0.01016, -0.05107, -0.008722), (-8.401e-11, -0.05207, -0.008722), (-0.01016, -0.05107, -0.008722), (-0.01993, -0.04811, -0.008722), (-0.02893, -0.0433, -0.008722), (-0.03682, -0.03682, -0.008722), (-0.0433, -0.02893, -0.008722), (-0.04811, -0.01993, -0.008722), (-0.05107, -0.01016, -0.008722), (-0.05207, -3.492e-10, -0.008722), (-0.05107, 0.01016, -0.008722), (-0.04811, 0.01993, -0.008722), (-0.0433, 0.02893, -0.008722), (-0.03682, 0.03682, -0.008722), (-0.02893, 0.0433, -0.008722), (-0.01993, 0.04811, -0.008722), (-0.01016, 0.05107, -0.008722), (-8.401e-11, 0.05207, -0.008722), (-9.666e-11, 0.0328, 0.02484), (0.006399, 0.03217, 0.02484), (0.01255, 0.0303, 0.02484), (0.01822, 0.02727, 0.02484), (0.02319, 0.02319, 0.02484), (0.02727, 0.01822, 0.02484), (0.0303, 0.01255, 0.02484), (0.03217, 0.006399, 0.02484), (0.0328, -9.855e-11, 0.02484), (0.03217, -0.006399, 0.02484), (0.0303, -0.01255, 0.02484), (0.02727, -0.01822, 0.02484), (0.02319, -0.02319, 0.02484), (0.01822, -0.02727, 0.02484), (0.01255, -0.0303, 0.02484), (0.006399, -0.03217, 0.02484), (-9.666e-11, -0.0328, 0.02484), (-0.006399, -0.03217, 0.02484), (-0.01255, -0.0303, 0.02484), (-0.01822, -0.02727, 0.02484), (-0.02319, -0.02319, 0.02484), (-0.02727, -0.01822, 0.02484), (-0.0303, -0.01255, 0.02484), (-0.03217, -0.006399, 0.02484), (-0.0328, -9.855e-11, 0.02484), (-0.03217, 0.006399, 0.02484), (-0.0303, 0.01255, 0.02484), (-0.02727, 0.01822, 0.02484), (-0.02319, 0.02319, 0.02484), (-0.01822, 0.02727, 0.02484), (-0.01255, 0.0303, 0.02484), (-0.006399, 0.03217, 0.02484), (1.281e-10, 0.01712, 0.05947), (0.003341, 0.0168, 0.05947), (0.006553, 0.01582, 0.05947), (0.009514, 0.01424, 0.05947), (0.01211, 0.01211, 0.05947), (0.01424, 0.009514, 0.05947), (0.01582, 0.006553, 0.05947), (0.0168, 0.003341, 0.05947), (0.01712, -2.689e-10, 0.05947), (0.0168, -0.003341, 0.05947), (0.01582, -0.006553, 0.05947), (0.01424, -0.009514, 0.05947), (0.01211, -0.01211, 0.05947), (0.009514, -0.01424, 0.05947), (0.006553, -0.01582, 0.05947), (0.003341, -0.0168, 0.05947), (1.281e-10, -0.01712, 0.05947), (-0.003341, -0.0168, 0.05947), (-0.006553, -0.01582, 0.05947), (-0.009514, -0.01424, 0.05947), (-0.01211, -0.01211, 0.05947), (-0.01424, -0.009514, 0.05947), (-0.01582, -0.006553, 0.05947), (-0.0168, -0.003341, 0.05947), (-0.01712, -2.689e-10, 0.05947), (-0.0168, 0.003341, 0.05947), (-0.01582, 0.006553, 0.05947), (-0.01424, 0.009514, 0.05947), (-0.01211, 0.01211, 0.05947), (-0.009514, 0.01424, 0.05947), (-0.006553, 0.01582, 0.05947), (-0.003341, 0.0168, 0.05947), (0.00451, 0.02268, 0.04613), (0.008847, 0.02136, 0.04613), (0.01284, 0.01922, 0.04613), (0.01635, 0.01635, 0.04613), (0.01922, 0.01284, 0.04613), (0.02136, 0.008847, 0.04613), (0.02268, 0.00451, 0.04613), (0.02312, -1.885e-11, 0.04613), (0.02268, -0.00451, 0.04613), (0.02136, -0.008847, 0.04613), (0.01922, -0.01284, 0.04613), (0.01635, -0.01635, 0.04613), (0.01284, -0.01922, 0.04613), (0.008847, -0.02136, 0.04613), (0.00451, -0.02268, 0.04613), (-3.547e-10, -0.02312, 0.04613), (-0.00451, -0.02268, 0.04613), (-0.008847, -0.02136, 0.04613), (-0.01284, -0.01922, 0.04613), (-0.01635, -0.01635, 0.04613), (-0.01922, -0.01284, 0.04613), (-0.02136, -0.008847, 0.04613), (-0.02268, -0.00451, 0.04613), (-0.02312, -1.885e-11, 0.04613), (-0.02268, 0.00451, 0.04613), (-0.02136, 0.008847, 0.04613), (-0.01922, 0.01284, 0.04613), (-0.01635, 0.01635, 0.04613), (-0.01284, 0.01922, 0.04613), (-0.008847, 0.02136, 0.04613), (-0.00451, 0.02268, 0.04613), (-3.547e-10, 0.02312, 0.04613), (1.825e-09, 0.01477, 0.1124), (0.002881, 0.01448, 0.1124), (0.00565, 0.01364, 0.1124), (0.008203, 0.01228, 0.1124), (0.01044, 0.01044, 0.1124), (0.01228, 0.008203, 0.1124), (0.01364, 0.00565, 0.1124), (0.01448, 0.002881, 0.1124), (0.01477, -9.703e-10, 0.1124), (0.01448, -0.002881, 0.1124), (0.01364, -0.00565, 0.1124), (0.01228, -0.008203, 0.1124), (0.01044, -0.01044, 0.1124), (0.008203, -0.01228, 0.1124), (0.00565, -0.01364, 0.1124), (0.002881, -0.01448, 0.1124), (1.825e-09, -0.01477, 0.1124), (-0.002881, -0.01448, 0.1124), (-0.00565, -0.01364, 0.1124), (-0.008203, -0.01228, 0.1124), (-0.01044, -0.01044, 0.1124), (-0.01228, -0.008203, 0.1124), (-0.01364, -0.00565, 0.1124), (-0.01448, -0.002881, 0.1124), (-0.01477, -9.703e-10, 0.1124), (-0.01448, 0.002881, 0.1124), (-0.01364, 0.00565, 0.1124), (-0.01228, 0.008203, 0.1124), (-0.01044, 0.01044, 0.1124), (-0.008203, 0.01228, 0.1124), (-0.00565, 0.01364, 0.1124), (-0.002881, 0.01448, 0.1124), (0.01494, 0.01494, 0.09317), (0.01756, 0.01174, 0.09317), (0.01174, -0.01756, 0.09317), (0.008084, -0.01952, 0.09317), (-0.01952, -0.008084, 0.09317), (-0.02072, -0.004121, 0.09317), (5.695e-10, 0.02112, 0.09317), (0.004121, 0.02072, 0.09317), (-0.004121, 0.02072, 0.09317), (0.02072, -0.004121, 0.09317), (0.01952, -0.008084, 0.09317), (-0.008084, -0.01952, 0.09317), (-0.01174, -0.01756, 0.09317), (-0.01756, 0.01174, 0.09317), (-0.01494, 0.01494, 0.09317), (0.01952, 0.008084, 0.09317), (0.004121, -0.02072, 0.09317), (-0.02112, -8.802e-10, 0.09317), (0.008084, 0.01952, 0.09317), (0.01756, -0.01174, 0.09317), (-0.01494, -0.01494, 0.09317), (-0.01174, 0.01756, 0.09317), (0.02072, 0.004121, 0.09317), (5.695e-10, -0.02112, 0.09317), (-0.02072, 0.004121, 0.09317), (0.01174, 0.01756, 0.09317), (0.01494, -0.01494, 0.09317), (-0.01756, -0.01174, 0.09317), (-0.008084, 0.01952, 0.09317), (0.02112, -8.802e-10, 0.09317), (-0.004121, -0.02072, 0.09317), (-0.01952, 0.008084, 0.09317)], [], [(224, 1, 3, 225), (225, 3, 5, 226), (226, 5, 7, 227), (227, 7, 9, 228), (228, 9, 11, 229), (229, 11, 13, 230), (230, 13, 15, 231), (231, 15, 17, 232), (232, 17, 19, 233), (233, 19, 21, 234), (234, 21, 23, 235), (235, 23, 25, 236), (236, 25, 27, 237), (237, 27, 29, 238), (238, 29, 31, 239), (239, 31, 33, 240), (240, 33, 35, 241), (241, 35, 37, 242), (242, 37, 39, 243), (243, 39, 41, 244), (244, 41, 43, 245), (245, 43, 45, 246), (246, 45, 47, 247), (247, 47, 49, 248), (248, 49, 51, 249), (249, 51, 53, 250), (250, 53, 55, 251), (251, 55, 57, 252), (252, 57, 59, 253), (253, 59, 61, 254), (321, 320, 292, 293), (254, 61, 63, 255), (255, 63, 1, 224), (38, 40, 84, 83), (64, 65, 66, 67, 68, 69, 70, 71, 72, 73, 74, 75, 76, 77, 78, 79, 80, 81, 82, 83, 84, 85, 86, 87, 88, 89, 90, 91, 92, 93, 94, 95), (56, 58, 93, 92), (12, 14, 71, 70), (30, 32, 80, 79), (48, 50, 89, 88), (4, 6, 67, 66), (22, 24, 76, 75), (40, 42, 85, 84), (58, 60, 94, 93), (14, 16, 72, 71), (32, 34, 81, 80), (50, 52, 90, 89), (6, 8, 68, 67), (24, 26, 77, 76), (42, 44, 86, 85), (60, 62, 95, 94), (16, 18, 73, 72), (34, 36, 82, 81), (52, 54, 91, 90), (8, 10, 69, 68), (26, 28, 78, 77), (44, 46, 87, 86), (0, 2, 65, 64), (62, 0, 64, 95), (18, 20, 74, 73), (36, 38, 83, 82), (54, 56, 92, 91), (10, 12, 70, 69), (28, 30, 79, 78), (46, 48, 88, 87), (2, 4, 66, 65), (20, 22, 75, 74), (62, 127, 96, 0), (60, 126, 127, 62), (58, 125, 126, 60), (56, 124, 125, 58), (54, 123, 124, 56), (52, 122, 123, 54), (50, 121, 122, 52), (48, 120, 121, 50), (46, 119, 120, 48), (44, 118, 119, 46), (42, 117, 118, 44), (40, 116, 117, 42), (38, 115, 116, 40), (36, 114, 115, 38), (34, 113, 114, 36), (32, 112, 113, 34), (30, 111, 112, 32), (28, 110, 111, 30), (26, 109, 110, 28), (24, 108, 109, 26), (22, 107, 108, 24), (20, 106, 107, 22), (18, 105, 106, 20), (16, 104, 105, 18), (14, 103, 104, 16), (12, 102, 103, 14), (10, 101, 102, 12), (8, 100, 101, 10), (6, 99, 100, 8), (4, 98, 99, 6), (2, 97, 98, 4), (0, 96, 97, 2), (190, 159, 128, 191), (189, 158, 159, 190), (188, 157, 158, 189), (187, 156, 157, 188), (186, 155, 156, 187), (185, 154, 155, 186), (184, 153, 154, 185), (183, 152, 153, 184), (182, 151, 152, 183), (181, 150, 151, 182), (180, 149, 150, 181), (179, 148, 149, 180), (178, 147, 148, 179), (177, 146, 147, 178), (176, 145, 146, 177), (175, 144, 145, 176), (174, 143, 144, 175), (173, 142, 143, 174), (172, 141, 142, 173), (171, 140, 141, 172), (170, 139, 140, 171), (169, 138, 139, 170), (168, 137, 138, 169), (167, 136, 137, 168), (166, 135, 136, 167), (165, 134, 135, 166), (164, 133, 134, 165), (163, 132, 133, 164), (162, 131, 132, 163), (161, 130, 131, 162), (160, 129, 130, 161), (191, 128, 129, 160), (96, 191, 160, 97), (97, 160, 161, 98), (98, 161, 162, 99), (99, 162, 163, 100), (100, 163, 164, 101), (101, 164, 165, 102), (102, 165, 166, 103), (103, 166, 167, 104), (104, 167, 168, 105), (105, 168, 169, 106), (106, 169, 170, 107), (107, 170, 171, 108), (108, 171, 172, 109), (109, 172, 173, 110), (110, 173, 174, 111), (111, 174, 175, 112), (112, 175, 176, 113), (113, 176, 177, 114), (114, 177, 178, 115), (115, 178, 179, 116), (116, 179, 180, 117), (117, 180, 181, 118), (118, 181, 182, 119), (119, 182, 183, 120), (120, 183, 184, 121), (121, 184, 185, 122), (122, 185, 186, 123), (123, 186, 187, 124), (124, 187, 188, 125), (125, 188, 189, 126), (126, 189, 190, 127), (127, 190, 191, 96), (159, 223, 192, 128), (158, 222, 223, 159), (157, 221, 222, 158), (156, 220, 221, 157), (155, 219, 220, 156), (154, 218, 219, 155), (153, 217, 218, 154), (152, 216, 217, 153), (151, 215, 216, 152), (150, 214, 215, 151), (149, 213, 214, 150), (148, 212, 213, 149), (147, 211, 212, 148), (146, 210, 211, 147), (145, 209, 210, 146), (144, 208, 209, 145), (143, 207, 208, 144), (142, 206, 207, 143), (141, 205, 206, 142), (140, 204, 205, 141), (139, 203, 204, 140), (138, 202, 203, 139), (137, 201, 202, 138), (136, 200, 201, 137), (135, 199, 200, 136), (134, 198, 199, 135), (133, 197, 198, 134), (132, 196, 197, 133), (131, 195, 196, 132), (130, 194, 195, 131), (129, 193, 194, 130), (128, 192, 193, 129), (286, 255, 224, 287), (285, 254, 255, 286), (284, 253, 254, 285), (283, 252, 253, 284), (282, 251, 252, 283), (281, 250, 251, 282), (280, 249, 250, 281), (279, 248, 249, 280), (278, 247, 248, 279), (277, 246, 247, 278), (276, 245, 246, 277), (275, 244, 245, 276), (274, 243, 244, 275), (273, 242, 243, 274), (272, 241, 242, 273), (271, 240, 241, 272), (270, 239, 240, 271), (269, 238, 239, 270), (268, 237, 238, 269), (267, 236, 237, 268), (266, 235, 236, 267), (265, 234, 235, 266), (264, 233, 234, 265), (263, 232, 233, 264), (262, 231, 232, 263), (261, 230, 231, 262), (260, 229, 230, 261), (259, 228, 229, 260), (258, 227, 228, 259), (257, 226, 227, 258), (256, 225, 226, 257), (287, 224, 225, 256), (192, 287, 256, 193), (193, 256, 257, 194), (194, 257, 258, 195), (195, 258, 259, 196), (196, 259, 260, 197), (197, 260, 261, 198), (198, 261, 262, 199), (199, 262, 263, 200), (200, 263, 264, 201), (201, 264, 265, 202), (202, 265, 266, 203), (203, 266, 267, 204), (204, 267, 268, 205), (205, 268, 269, 206), (206, 269, 270, 207), (207, 270, 271, 208), (208, 271, 272, 209), (209, 272, 273, 210), (210, 273, 274, 211), (211, 274, 275, 212), (212, 275, 276, 213), (213, 276, 277, 214), (214, 277, 278, 215), (215, 278, 279, 216), (216, 279, 280, 217), (217, 280, 281, 218), (218, 281, 282, 219), (219, 282, 283, 220), (220, 283, 284, 221), (221, 284, 285, 222), (222, 285, 286, 223), (223, 286, 287, 192), (289, 288, 319, 318, 317, 316, 315, 314, 313, 312, 311, 310, 309, 308, 307, 306, 305, 304, 303, 302, 301, 300, 299, 298, 297, 296, 295, 294, 293, 292, 291, 290), (323, 322, 301, 302), (325, 324, 310, 311), (327, 326, 288, 289), (326, 328, 319, 288), (330, 329, 297, 298), (332, 331, 306, 307), (334, 333, 315, 316), (335, 321, 293, 294), (336, 323, 302, 303), (337, 325, 311, 312), (338, 327, 289, 290), (339, 330, 298, 299), (340, 332, 307, 308), (341, 334, 316, 317), (342, 335, 294, 295), (343, 336, 303, 304), (344, 337, 312, 313), (345, 338, 290, 291), (346, 339, 299, 300), (347, 340, 308, 309), (348, 341, 317, 318), (349, 342, 295, 296), (350, 343, 304, 305), (351, 344, 313, 314), (320, 345, 291, 292), (322, 346, 300, 301), (324, 347, 309, 310), (328, 348, 318, 319), (329, 349, 296, 297), (331, 350, 305, 306), (333, 351, 314, 315), (55, 53, 351, 333), (37, 35, 350, 331), (19, 17, 349, 329), (63, 61, 348, 328), (45, 43, 347, 324), (27, 25, 346, 322), (9, 7, 345, 320), (53, 51, 344, 351), (35, 33, 343, 350), (17, 15, 342, 349), (61, 59, 341, 348), (43, 41, 340, 347), (25, 23, 339, 346), (7, 5, 338, 345), (51, 49, 337, 344), (33, 31, 336, 343), (15, 13, 335, 342), (59, 57, 334, 341), (41, 39, 332, 340), (23, 21, 330, 339), (5, 3, 327, 338), (49, 47, 325, 337), (31, 29, 323, 336), (13, 11, 321, 335), (57, 55, 333, 334), (39, 37, 331, 332), (21, 19, 329, 330), (1, 63, 328, 326), (3, 1, 326, 327), (47, 45, 324, 325), (29, 27, 322, 323), (11, 9, 320, 321)])
me_teat.polygons.foreach_set('use_smooth', [True] * 322)
_uv = me_teat.uv_layers.new(name='UVMap')
_uv.uv.foreach_set('vector', [1.001, 0.9171, 1.0, 1.0, 0.9688, 1.0, 0.9687, 0.9171, 0.9687, 0.9171, 0.9688, 1.0, 0.9375, 1.0, 0.9375, 0.9171, 0.9375, 0.9171, 0.9375, 1.0, 0.9062, 1.0, 0.9062, 0.9171, 0.9062, 0.9171, 0.9062, 1.0, 0.875, 1.0, 0.875, 0.9171, 0.875, 0.9171, 0.875, 1.0, 0.8438, 1.0, 0.8438, 0.9171, 0.8438, 0.9171, 0.8438, 1.0, 0.8125, 1.0, 0.8125, 0.9171, 0.8125, 0.9171, 0.8125, 1.0, 0.7812, 1.0, 0.7812, 0.9171, 0.7812, 0.9171, 0.7812, 1.0, 0.75, 1.0, 0.75, 0.9171, 0.75, 0.9171, 0.75, 1.0, 0.7188, 1.0, 0.7188, 0.9171, 0.7188, 0.9171, 0.7188, 1.0, 0.6875, 1.0, 0.6875, 0.9171, 0.6875, 0.9171, 0.6875, 1.0, 0.6562, 1.0, 0.6562, 0.9171, 0.6562, 0.9171, 0.6562, 1.0, 0.625, 1.0, 0.625, 0.9171, 0.625, 0.9171, 0.625, 1.0, 0.5938, 1.0, 0.5938, 0.9171, 0.5938, 0.9171, 0.5938, 1.0, 0.5625, 1.0, 0.5625, 0.9171, 0.5625, 0.9171, 0.5625, 1.0, 0.5312, 1.0, 0.5312, 0.9171, 0.5312, 0.9171, 0.5312, 1.0, 0.5, 1.0, 0.5, 0.9171, 0.5, 0.9171, 0.5, 1.0, 0.4688, 1.0, 0.4688, 0.9171, 0.4688, 0.9171, 0.4688, 1.0, 0.4375, 1.0, 0.4375, 0.9171, 0.4375, 0.9171, 0.4375, 1.0, 0.4062, 1.0, 0.4062, 0.9171, 0.4062, 0.9171, 0.4062, 1.0, 0.375, 1.0, 0.375, 0.9171, 0.375, 0.9171, 0.375, 1.0, 0.3438, 1.0, 0.3438, 0.9171, 0.3438, 0.9171, 0.3438, 1.0, 0.3125, 1.0, 0.3125, 0.9171, 0.3125, 0.9171, 0.3125, 1.0, 0.2812, 1.0, 0.2812, 0.9171, 0.2812, 0.9171, 0.2812, 1.0, 0.25, 1.0, 0.25, 0.9171, 0.25, 0.9171, 0.25, 1.0, 0.2188, 1.0, 0.2188, 0.9171, 0.2188, 0.9171, 0.2188, 1.0, 0.1875, 1.0, 0.1875, 0.9171, 0.1875, 0.9171, 0.1875, 1.0, 0.1562, 1.0, 0.1562, 0.9171, 0.1562, 0.9171, 0.1562, 1.0, 0.125, 1.0, 0.125, 0.9171, 0.125, 0.9171, 0.125, 1.0, 0.09375, 1.0, 0.09375, 0.9171, 0.09375, 0.9171, 0.09375, 1.0, 0.0625, 1.0, 0.0625, 0.9171, 0.8437, 1.0, 0.875, 1.0, 0.875, 1.0, 0.8438, 1.0, 0.0625, 0.9171, 0.0625, 1.0, 0.03125, 1.0, 0.03126, 0.9171, 0.03126, 0.9171, 0.03125, 1.0, 0.0, 1.0, -0.001277, 0.9171, 0.4062, 0.5, 0.375, 0.5, 0.375, 0.5, 0.4062, 0.5, 0.75, 0.49, 0.7968, 0.4854, 0.8418, 0.4717, 0.8833, 0.4496, 0.9197, 0.4197, 0.9496, 0.3833, 0.9717, 0.3418, 0.9854, 0.2968, 0.99, 0.25, 0.9854, 0.2032, 0.9717, 0.1582, 0.9496, 0.1167, 0.9197, 0.08029, 0.8833, 0.05045, 0.8418, 0.02827, 0.7968, 0.01461, 0.75, 0.01, 0.7032, 0.01461, 0.6582, 0.02827, 0.6167, 0.05045, 0.5803, 0.08029, 0.5504, 0.1167, 0.5283, 0.1582, 0.5146, 0.2032, 0.51, 0.25, 0.5146, 0.2968, 0.5283, 0.3418, 0.5504, 0.3833, 0.5803, 0.4197, 0.6167, 0.4496, 0.6582, 0.4717, 0.7032, 0.4854, 0.125, 0.5, 0.09375, 0.5, 0.09375, 0.5, 0.125, 0.5, 0.8125, 0.5, 0.7812, 0.5, 0.7812, 0.5, 0.8125, 0.5, 0.5312, 0.5, 0.5, 0.5, 0.5, 0.5, 0.5312, 0.5, 0.25, 0.5, 0.2188, 0.5, 0.2188, 0.5, 0.25, 0.5, 0.9375, 0.5, 0.9062, 0.5, 0.9062, 0.5, 0.9375, 0.5, 0.6562, 0.5, 0.625, 0.5, 0.625, 0.5, 0.6562, 0.5, 0.375, 0.5, 0.3438, 0.5, 0.3438, 0.5, 0.375, 0.5, 0.09375, 0.5, 0.0625, 0.5, 0.0625, 0.5, 0.09375, 0.5, 0.7812, 0.5, 0.75, 0.5, 0.75, 0.5, 0.7812, 0.5, 0.5, 0.5, 0.4688, 0.5, 0.4688, 0.5, 0.5, 0.5, 0.2188, 0.5, 0.1875, 0.5, 0.1875, 0.5, 0.2188, 0.5, 0.9062, 0.5, 0.875, 0.5, 0.875, 0.5, 0.9062, 0.5, 0.625, 0.5, 0.5938, 0.5, 0.5938, 0.5, 0.625, 0.5, 0.3438, 0.5, 0.3125, 0.5, 0.3125, 0.5, 0.3438, 0.5, 0.0625, 0.5, 0.03125, 0.5, 0.03125, 0.5, 0.0625, 0.5, 0.75, 0.5, 0.7188, 0.5, 0.7188, 0.5, 0.75, 0.5, 0.4688, 0.5, 0.4375, 0.5, 0.4375, 0.5, 0.4688, 0.5, 0.1875, 0.5, 0.1562, 0.5, 0.1562, 0.5, 0.1875, 0.5, 0.875, 0.5, 0.8438, 0.5, 0.8438, 0.5, 0.875, 0.5, 0.5938, 0.5, 0.5625, 0.5, 0.5625, 0.5, 0.5938, 0.5, 0.3125, 0.5, 0.2812, 0.5, 0.2812, 0.5, 0.3125, 0.5, 1.0, 0.5, 0.9688, 0.5, 0.9688, 0.5, 1.0, 0.5, 0.03125, 0.5, 0.0, 0.5, 0.0, 0.5, 0.03125, 0.5, 0.7188, 0.5, 0.6875, 0.5, 0.6875, 0.5, 0.7188, 0.5, 0.4375, 0.5, 0.4062, 0.5, 0.4062, 0.5, 0.4375, 0.5, 0.1562, 0.5, 0.125, 0.5, 0.125, 0.5, 0.1562, 0.5, 0.8438, 0.5, 0.8125, 0.5, 0.8125, 0.5, 0.8438, 0.5, 0.5625, 0.5, 0.5312, 0.5, 0.5312, 0.5, 0.5625, 0.5, 0.2812, 0.5, 0.25, 0.5, 0.25, 0.5, 0.2812, 0.5, 0.9688, 0.5, 0.9375, 0.5, 0.9375, 0.5, 0.9688, 0.5, 0.6875, 0.5, 0.6562, 0.5, 0.6562, 0.5, 0.6875, 0.5, 0.03125, 0.5, 0.03125, 0.6171, 0.0, 0.6171, 0.0, 0.5, 0.0625, 0.5, 0.0625, 0.6171, 0.03125, 0.6171, 0.03125, 0.5, 0.09375, 0.5, 0.09375, 0.6171, 0.0625, 0.6171, 0.0625, 0.5, 0.125, 0.5, 0.125, 0.6171, 0.09375, 0.6171, 0.09375, 0.5, 0.1562, 0.5, 0.1562, 0.6171, 0.125, 0.6171, 0.125, 0.5, 0.1875, 0.5, 0.1875, 0.6171, 0.1562, 0.6171, 0.1562, 0.5, 0.2188, 0.5, 0.2188, 0.6171, 0.1875, 0.6171, 0.1875, 0.5, 0.25, 0.5, 0.25, 0.6171, 0.2188, 0.6171, 0.2188, 0.5, 0.2812, 0.5, 0.2812, 0.6171, 0.25, 0.6171, 0.25, 0.5, 0.3125, 0.5, 0.3125, 0.6171, 0.2812, 0.6171, 0.2812, 0.5, 0.3438, 0.5, 0.3438, 0.6171, 0.3125, 0.6171, 0.3125, 0.5, 0.375, 0.5, 0.375, 0.6171, 0.3438, 0.6171, 0.3438, 0.5, 0.4062, 0.5, 0.4062, 0.6171, 0.375, 0.6171, 0.375, 0.5, 0.4375, 0.5, 0.4375, 0.6171, 0.4062, 0.6171, 0.4062, 0.5, 0.4688, 0.5, 0.4688, 0.6171, 0.4375, 0.6171, 0.4375, 0.5, 0.5, 0.5, 0.5, 0.6171, 0.4688, 0.6171, 0.4688, 0.5, 0.5312, 0.5, 0.5312, 0.6171, 0.5, 0.6171, 0.5, 0.5, 0.5625, 0.5, 0.5625, 0.6171, 0.5312, 0.6171, 0.5312, 0.5, 0.5938, 0.5, 0.5938, 0.6171, 0.5625, 0.6171, 0.5625, 0.5, 0.625, 0.5, 0.625, 0.6171, 0.5938, 0.6171, 0.5938, 0.5, 0.6562, 0.5, 0.6562, 0.6171, 0.625, 0.6171, 0.625, 0.5, 0.6875, 0.5, 0.6875, 0.6171, 0.6562, 0.6171, 0.6562, 0.5, 0.7188, 0.5, 0.7188, 0.6171, 0.6875, 0.6171, 0.6875, 0.5, 0.75, 0.5, 0.75, 0.6171, 0.7188, 0.6171, 0.7188, 0.5, 0.7812, 0.5, 0.7812, 0.6171, 0.75, 0.6171, 0.75, 0.5, 0.8125, 0.5, 0.8125, 0.6171, 0.7812, 0.6171, 0.7812, 0.5, 0.8438, 0.5, 0.8438, 0.6171, 0.8125, 0.6171, 0.8125, 0.5, 0.875, 0.5, 0.875, 0.6171, 0.8438, 0.6171, 0.8438, 0.5, 0.9062, 0.5, 0.9062, 0.6171, 0.875, 0.6171, 0.875, 0.5, 0.9375, 0.5, 0.9375, 0.6171, 0.9062, 0.6171, 0.9062, 0.5, 0.9688, 0.5, 0.9688, 0.6171, 0.9375, 0.6171, 0.9375, 0.5, 1.0, 0.5, 1.0, 0.6171, 0.9688, 0.6171, 0.9688, 0.5, 0.03125, 0.713, 0.03125, 0.7814, 0.0, 0.7814, 0.0005713, 0.713, 0.0625, 0.713, 0.0625, 0.7814, 0.03125, 0.7814, 0.03125, 0.713, 0.09375, 0.713, 0.09375, 0.7814, 0.0625, 0.7814, 0.0625, 0.713, 0.125, 0.713, 0.125, 0.7814, 0.09375, 0.7814, 0.09375, 0.713, 0.1562, 0.713, 0.1563, 0.7814, 0.125, 0.7814, 0.125, 0.713, 0.1875, 0.713, 0.1875, 0.7814, 0.1563, 0.7814, 0.1562, 0.713, 0.2188, 0.713, 0.2188, 0.7814, 0.1875, 0.7814, 0.1875, 0.713, 0.25, 0.713, 0.25, 0.7814, 0.2188, 0.7814, 0.2188, 0.713, 0.2812, 0.713, 0.2812, 0.7814, 0.25, 0.7814, 0.25, 0.713, 0.3125, 0.713, 0.3125, 0.7814, 0.2812, 0.7814, 0.2812, 0.713, 0.3437, 0.713, 0.3438, 0.7814, 0.3125, 0.7814, 0.3125, 0.713, 0.375, 0.713, 0.375, 0.7814, 0.3438, 0.7814, 0.3437, 0.713, 0.4063, 0.713, 0.4062, 0.7814, 0.375, 0.7814, 0.375, 0.713, 0.4375, 0.713, 0.4375, 0.7814, 0.4062, 0.7814, 0.4063, 0.713, 0.4688, 0.713, 0.4688, 0.7814, 0.4375, 0.7814, 0.4375, 0.713, 0.5, 0.713, 0.5, 0.7814, 0.4688, 0.7814, 0.4688, 0.713, 0.5312, 0.713, 0.5312, 0.7814, 0.5, 0.7814, 0.5, 0.713, 0.5625, 0.713, 0.5625, 0.7814, 0.5312, 0.7814, 0.5312, 0.713, 0.5938, 0.713, 0.5938, 0.7814, 0.5625, 0.7814, 0.5625, 0.713, 0.625, 0.713, 0.625, 0.7814, 0.5938, 0.7814, 0.5938, 0.713, 0.6562, 0.713, 0.6562, 0.7814, 0.625, 0.7814, 0.625, 0.713, 0.6875, 0.713, 0.6875, 0.7814, 0.6562, 0.7814, 0.6562, 0.713, 0.7188, 0.713, 0.7188, 0.7814, 0.6875, 0.7814, 0.6875, 0.713, 0.75, 0.713, 0.75, 0.7814, 0.7188, 0.7814, 0.7188, 0.713, 0.7813, 0.713, 0.7812, 0.7814, 0.75, 0.7814, 0.75, 0.713, 0.8125, 0.713, 0.8125, 0.7814, 0.7812, 0.7814, 0.7813, 0.713, 0.8437, 0.713, 0.8438, 0.7814, 0.8125, 0.7814, 0.8125, 0.713, 0.875, 0.713, 0.875, 0.7814, 0.8438, 0.7814, 0.8437, 0.713, 0.9062, 0.713, 0.9062, 0.7814, 0.875, 0.7814, 0.875, 0.713, 0.9375, 0.713, 0.9375, 0.7814, 0.9062, 0.7814, 0.9062, 0.713, 0.9688, 0.713, 0.9687, 0.7814, 0.9375, 0.7814, 0.9375, 0.713, 0.9994, 0.713, 1.0, 0.7814, 0.9687, 0.7814, 0.9688, 0.713, 1.0, 0.6171, 0.9994, 0.713, 0.9688, 0.713, 0.9688, 0.6171, 0.9688, 0.6171, 0.9688, 0.713, 0.9375, 0.713, 0.9375, 0.6171, 0.9375, 0.6171, 0.9375, 0.713, 0.9062, 0.713, 0.9062, 0.6171, 0.9062, 0.6171, 0.9062, 0.713, 0.875, 0.713, 0.875, 0.6171, 0.875, 0.6171, 0.875, 0.713, 0.8437, 0.713, 0.8438, 0.6171, 0.8438, 0.6171, 0.8437, 0.713, 0.8125, 0.713, 0.8125, 0.6171, 0.8125, 0.6171, 0.8125, 0.713, 0.7813, 0.713, 0.7812, 0.6171, 0.7812, 0.6171, 0.7813, 0.713, 0.75, 0.713, 0.75, 0.6171, 0.75, 0.6171, 0.75, 0.713, 0.7188, 0.713, 0.7188, 0.6171, 0.7188, 0.6171, 0.7188, 0.713, 0.6875, 0.713, 0.6875, 0.6171, 0.6875, 0.6171, 0.6875, 0.713, 0.6562, 0.713, 0.6562, 0.6171, 0.6562, 0.6171, 0.6562, 0.713, 0.625, 0.713, 0.625, 0.6171, 0.625, 0.6171, 0.625, 0.713, 0.5938, 0.713, 0.5938, 0.6171, 0.5938, 0.6171, 0.5938, 0.713, 0.5625, 0.713, 0.5625, 0.6171, 0.5625, 0.6171, 0.5625, 0.713, 0.5312, 0.713, 0.5312, 0.6171, 0.5312, 0.6171, 0.5312, 0.713, 0.5, 0.713, 0.5, 0.6171, 0.5, 0.6171, 0.5, 0.713, 0.4688, 0.713, 0.4688, 0.6171, 0.4688, 0.6171, 0.4688, 0.713, 0.4375, 0.713, 0.4375, 0.6171, 0.4375, 0.6171, 0.4375, 0.713, 0.4063, 0.713, 0.4062, 0.6171, 0.4062, 0.6171, 0.4063, 0.713, 0.375, 0.713, 0.375, 0.6171, 0.375, 0.6171, 0.375, 0.713, 0.3437, 0.713, 0.3438, 0.6171, 0.3438, 0.6171, 0.3437, 0.713, 0.3125, 0.713, 0.3125, 0.6171, 0.3125, 0.6171, 0.3125, 0.713, 0.2812, 0.713, 0.2812, 0.6171, 0.2812, 0.6171, 0.2812, 0.713, 0.25, 0.713, 0.25, 0.6171, 0.25, 0.6171, 0.25, 0.713, 0.2188, 0.713, 0.2188, 0.6171, 0.2188, 0.6171, 0.2188, 0.713, 0.1875, 0.713, 0.1875, 0.6171, 0.1875, 0.6171, 0.1875, 0.713, 0.1562, 0.713, 0.1562, 0.6171, 0.1562, 0.6171, 0.1562, 0.713, 0.125, 0.713, 0.125, 0.6171, 0.125, 0.6171, 0.125, 0.713, 0.09375, 0.713, 0.09375, 0.6171, 0.09375, 0.6171, 0.09375, 0.713, 0.0625, 0.713, 0.0625, 0.6171, 0.0625, 0.6171, 0.0625, 0.713, 0.03125, 0.713, 0.03125, 0.6171, 0.03125, 0.6171, 0.03125, 0.713, 0.0005713, 0.713, 0.0, 0.6171, 0.03125, 0.7814, 0.03125, 0.8306, -0.002635, 0.8306, 0.0, 0.7814, 0.0625, 0.7814, 0.0625, 0.8306, 0.03125, 0.8306, 0.03125, 0.7814, 0.09375, 0.7814, 0.09375, 0.8306, 0.0625, 0.8306, 0.0625, 0.7814, 0.125, 0.7814, 0.125, 0.8306, 0.09375, 0.8306, 0.09375, 0.7814, 0.1563, 0.7814, 0.1562, 0.8306, 0.125, 0.8306, 0.125, 0.7814, 0.1875, 0.7814, 0.1875, 0.8306, 0.1562, 0.8306, 0.1563, 0.7814, 0.2188, 0.7814, 0.2188, 0.8306, 0.1875, 0.8306, 0.1875, 0.7814, 0.25, 0.7814, 0.25, 0.8306, 0.2188, 0.8306, 0.2188, 0.7814, 0.2812, 0.7814, 0.2812, 0.8306, 0.25, 0.8306, 0.25, 0.7814, 0.3125, 0.7814, 0.3125, 0.8306, 0.2812, 0.8306, 0.2812, 0.7814, 0.3438, 0.7814, 0.3437, 0.8306, 0.3125, 0.8306, 0.3125, 0.7814, 0.375, 0.7814, 0.375, 0.8306, 0.3437, 0.8306, 0.3438, 0.7814, 0.4062, 0.7814, 0.4062, 0.8306, 0.375, 0.8306, 0.375, 0.7814, 0.4375, 0.7814, 0.4375, 0.8306, 0.4062, 0.8306, 0.4062, 0.7814, 0.4688, 0.7814, 0.4688, 0.8306, 0.4375, 0.8306, 0.4375, 0.7814, 0.5, 0.7814, 0.5, 0.8306, 0.4688, 0.8306, 0.4688, 0.7814, 0.5312, 0.7814, 0.5312, 0.8306, 0.5, 0.8306, 0.5, 0.7814, 0.5625, 0.7814, 0.5625, 0.8306, 0.5312, 0.8306, 0.5312, 0.7814, 0.5938, 0.7814, 0.5938, 0.8306, 0.5625, 0.8306, 0.5625, 0.7814, 0.625, 0.7814, 0.625, 0.8306, 0.5938, 0.8306, 0.5938, 0.7814, 0.6562, 0.7814, 0.6562, 0.8306, 0.625, 0.8306, 0.625, 0.7814, 0.6875, 0.7814, 0.6875, 0.8306, 0.6562, 0.8306, 0.6562, 0.7814, 0.7188, 0.7814, 0.7188, 0.8306, 0.6875, 0.8306, 0.6875, 0.7814, 0.75, 0.7814, 0.75, 0.8306, 0.7188, 0.8306, 0.7188, 0.7814, 0.7812, 0.7814, 0.7812, 0.8306, 0.75, 0.8306, 0.75, 0.7814, 0.8125, 0.7814, 0.8125, 0.8306, 0.7812, 0.8306, 0.7812, 0.7814, 0.8438, 0.7814, 0.8438, 0.8306, 0.8125, 0.8306, 0.8125, 0.7814, 0.875, 0.7814, 0.875, 0.8306, 0.8438, 0.8306, 0.8438, 0.7814, 0.9062, 0.7814, 0.9062, 0.8306, 0.875, 0.8306, 0.875, 0.7814, 0.9375, 0.7814, 0.9375, 0.8306, 0.9062, 0.8306, 0.9062, 0.7814, 0.9687, 0.7814, 0.9688, 0.8306, 0.9375, 0.8306, 0.9375, 0.7814, 1.0, 0.7814, 1.003, 0.8306, 0.9688, 0.8306, 0.9687, 0.7814, 0.03132, 0.8903, 0.03126, 0.9171, -0.001277, 0.9171, -0.002244, 0.8903, 0.0625, 0.8903, 0.0625, 0.9171, 0.03126, 0.9171, 0.03132, 0.8903, 0.09375, 0.8903, 0.09375, 0.9171, 0.0625, 0.9171, 0.0625, 0.8903, 0.125, 0.8903, 0.125, 0.9171, 0.09375, 0.9171, 0.09375, 0.8903, 0.1562, 0.8903, 0.1562, 0.9171, 0.125, 0.9171, 0.125, 0.8903, 0.1875, 0.8903, 0.1875, 0.9171, 0.1562, 0.9171, 0.1562, 0.8903, 0.2188, 0.8903, 0.2188, 0.9171, 0.1875, 0.9171, 0.1875, 0.8903, 0.25, 0.8903, 0.25, 0.9171, 0.2188, 0.9171, 0.2188, 0.8903, 0.2812, 0.8903, 0.2812, 0.9171, 0.25, 0.9171, 0.25, 0.8903, 0.3125, 0.8903, 0.3125, 0.9171, 0.2812, 0.9171, 0.2812, 0.8903, 0.3438, 0.8903, 0.3438, 0.9171, 0.3125, 0.9171, 0.3125, 0.8903, 0.375, 0.8903, 0.375, 0.9171, 0.3438, 0.9171, 0.3438, 0.8903, 0.4062, 0.8903, 0.4062, 0.9171, 0.375, 0.9171, 0.375, 0.8903, 0.4375, 0.8903, 0.4375, 0.9171, 0.4062, 0.9171, 0.4062, 0.8903, 0.4688, 0.8903, 0.4688, 0.9171, 0.4375, 0.9171, 0.4375, 0.8903, 0.5, 0.8903, 0.5, 0.9171, 0.4688, 0.9171, 0.4688, 0.8903, 0.5312, 0.8903, 0.5312, 0.9171, 0.5, 0.9171, 0.5, 0.8903, 0.5625, 0.8903, 0.5625, 0.9171, 0.5312, 0.9171, 0.5312, 0.8903, 0.5938, 0.8903, 0.5938, 0.9171, 0.5625, 0.9171, 0.5625, 0.8903, 0.625, 0.8903, 0.625, 0.9171, 0.5938, 0.9171, 0.5938, 0.8903, 0.6562, 0.8903, 0.6562, 0.9171, 0.625, 0.9171, 0.625, 0.8903, 0.6875, 0.8903, 0.6875, 0.9171, 0.6562, 0.9171, 0.6562, 0.8903, 0.7188, 0.8903, 0.7188, 0.9171, 0.6875, 0.9171, 0.6875, 0.8903, 0.75, 0.8903, 0.75, 0.9171, 0.7188, 0.9171, 0.7188, 0.8903, 0.7813, 0.8903, 0.7812, 0.9171, 0.75, 0.9171, 0.75, 0.8903, 0.8125, 0.8903, 0.8125, 0.9171, 0.7812, 0.9171, 0.7813, 0.8903, 0.8438, 0.8903, 0.8438, 0.9171, 0.8125, 0.9171, 0.8125, 0.8903, 0.875, 0.8903, 0.875, 0.9171, 0.8438, 0.9171, 0.8438, 0.8903, 0.9062, 0.8903, 0.9062, 0.9171, 0.875, 0.9171, 0.875, 0.8903, 0.9375, 0.8903, 0.9375, 0.9171, 0.9062, 0.9171, 0.9062, 0.8903, 0.9687, 0.8903, 0.9687, 0.9171, 0.9375, 0.9171, 0.9375, 0.8903, 1.002, 0.8903, 1.001, 0.9171, 0.9687, 0.9171, 0.9687, 0.8903, 1.003, 0.8306, 1.002, 0.8903, 0.9687, 0.8903, 0.9688, 0.8306, 0.9688, 0.8306, 0.9687, 0.8903, 0.9375, 0.8903, 0.9375, 0.8306, 0.9375, 0.8306, 0.9375, 0.8903, 0.9062, 0.8903, 0.9062, 0.8306, 0.9062, 0.8306, 0.9062, 0.8903, 0.875, 0.8903, 0.875, 0.8306, 0.875, 0.8306, 0.875, 0.8903, 0.8438, 0.8903, 0.8438, 0.8306, 0.8438, 0.8306, 0.8438, 0.8903, 0.8125, 0.8903, 0.8125, 0.8306, 0.8125, 0.8306, 0.8125, 0.8903, 0.7813, 0.8903, 0.7812, 0.8306, 0.7812, 0.8306, 0.7813, 0.8903, 0.75, 0.8903, 0.75, 0.8306, 0.75, 0.8306, 0.75, 0.8903, 0.7188, 0.8903, 0.7188, 0.8306, 0.7188, 0.8306, 0.7188, 0.8903, 0.6875, 0.8903, 0.6875, 0.8306, 0.6875, 0.8306, 0.6875, 0.8903, 0.6562, 0.8903, 0.6562, 0.8306, 0.6562, 0.8306, 0.6562, 0.8903, 0.625, 0.8903, 0.625, 0.8306, 0.625, 0.8306, 0.625, 0.8903, 0.5938, 0.8903, 0.5938, 0.8306, 0.5938, 0.8306, 0.5938, 0.8903, 0.5625, 0.8903, 0.5625, 0.8306, 0.5625, 0.8306, 0.5625, 0.8903, 0.5312, 0.8903, 0.5312, 0.8306, 0.5312, 0.8306, 0.5312, 0.8903, 0.5, 0.8903, 0.5, 0.8306, 0.5, 0.8306, 0.5, 0.8903, 0.4688, 0.8903, 0.4688, 0.8306, 0.4688, 0.8306, 0.4688, 0.8903, 0.4375, 0.8903, 0.4375, 0.8306, 0.4375, 0.8306, 0.4375, 0.8903, 0.4062, 0.8903, 0.4062, 0.8306, 0.4062, 0.8306, 0.4062, 0.8903, 0.375, 0.8903, 0.375, 0.8306, 0.375, 0.8306, 0.375, 0.8903, 0.3438, 0.8903, 0.3437, 0.8306, 0.3437, 0.8306, 0.3438, 0.8903, 0.3125, 0.8903, 0.3125, 0.8306, 0.3125, 0.8306, 0.3125, 0.8903, 0.2812, 0.8903, 0.2812, 0.8306, 0.2812, 0.8306, 0.2812, 0.8903, 0.25, 0.8903, 0.25, 0.8306, 0.25, 0.8306, 0.25, 0.8903, 0.2188, 0.8903, 0.2188, 0.8306, 0.2188, 0.8306, 0.2188, 0.8903, 0.1875, 0.8903, 0.1875, 0.8306, 0.1875, 0.8306, 0.1875, 0.8903, 0.1562, 0.8903, 0.1562, 0.8306, 0.1562, 0.8306, 0.1562, 0.8903, 0.125, 0.8903, 0.125, 0.8306, 0.125, 0.8306, 0.125, 0.8903, 0.09375, 0.8903, 0.09375, 0.8306, 0.09375, 0.8306, 0.09375, 0.8903, 0.0625, 0.8903, 0.0625, 0.8306, 0.0625, 0.8306, 0.0625, 0.8903, 0.03132, 0.8903, 0.03125, 0.8306, 0.03125, 0.8306, 0.03132, 0.8903, -0.002244, 0.8903, -0.002635, 0.8306, 0.2968, 0.4854, 0.25, 0.49, 0.2032, 0.4854, 0.1582, 0.4717, 0.1167, 0.4496, 0.08029, 0.4197, 0.05045, 0.3833, 0.02827, 0.3418, 0.01461, 0.2968, 0.01, 0.25, 0.01461, 0.2032, 0.02827, 0.1582, 0.05045, 0.1167, 0.08029, 0.08029, 0.1167, 0.05045, 0.1582, 0.02827, 0.2032, 0.01461, 0.25, 0.01, 0.2968, 0.01461, 0.3418, 0.02827, 0.3833, 0.05045, 0.4197, 0.08029, 0.4496, 0.1167, 0.4717, 0.1582, 0.4854, 0.2032, 0.49, 0.25, 0.4854, 0.2968, 0.4717, 0.3418, 0.4496, 0.3833, 0.4197, 0.4197, 0.3833, 0.4496, 0.3418, 0.4717, 0.5625, 1.0, 0.5938, 1.0, 0.5938, 1.0, 0.5625, 1.0, 0.2812, 1.0, 0.3125, 1.0, 0.3125, 1.0, 0.2812, 1.0, 0.9688, 1.0, 1.003, 1.0, 1.0, 1.0, 0.9688, 1.0, -0.003197, 1.0, 0.03125, 1.0, 0.03125, 1.0, 0.0, 1.0, 0.6875, 1.0, 0.7188, 1.0, 0.7188, 1.0, 0.6875, 1.0, 0.4062, 1.0, 0.4375, 1.0, 0.4375, 1.0, 0.4062, 1.0, 0.125, 1.0, 0.1562, 1.0, 0.1562, 1.0, 0.125, 1.0, 0.8125, 1.0, 0.8437, 1.0, 0.8438, 1.0, 0.8125, 1.0, 0.5312, 1.0, 0.5625, 1.0, 0.5625, 1.0, 0.5312, 1.0, 0.25, 1.0, 0.2812, 1.0, 0.2812, 1.0, 0.25, 1.0, 0.9375, 1.0, 0.9688, 1.0, 0.9688, 1.0, 0.9375, 1.0, 0.6563, 1.0, 0.6875, 1.0, 0.6875, 1.0, 0.6562, 1.0, 0.375, 1.0, 0.4062, 1.0, 0.4062, 1.0, 0.375, 1.0, 0.09375, 1.0, 0.125, 1.0, 0.125, 1.0, 0.09375, 1.0, 0.7812, 1.0, 0.8125, 1.0, 0.8125, 1.0, 0.7812, 1.0, 0.5, 1.0, 0.5312, 1.0, 0.5312, 1.0, 0.5, 1.0, 0.2187, 1.0, 0.25, 1.0, 0.25, 1.0, 0.2188, 1.0, 0.9062, 1.0, 0.9375, 1.0, 0.9375, 1.0, 0.9062, 1.0, 0.625, 1.0, 0.6563, 1.0, 0.6562, 1.0, 0.625, 1.0, 0.3438, 1.0, 0.375, 1.0, 0.375, 1.0, 0.3438, 1.0, 0.0625, 1.0, 0.09375, 1.0, 0.09375, 1.0, 0.0625, 1.0, 0.75, 1.0, 0.7812, 1.0, 0.7812, 1.0, 0.75, 1.0, 0.4687, 1.0, 0.5, 1.0, 0.5, 1.0, 0.4688, 1.0, 0.1875, 1.0, 0.2187, 1.0, 0.2188, 1.0, 0.1875, 1.0, 0.875, 1.0, 0.9062, 1.0, 0.9062, 1.0, 0.875, 1.0, 0.5938, 1.0, 0.625, 1.0, 0.625, 1.0, 0.5938, 1.0, 0.3125, 1.0, 0.3438, 1.0, 0.3438, 1.0, 0.3125, 1.0, 0.03125, 1.0, 0.0625, 1.0, 0.0625, 1.0, 0.03125, 1.0, 0.7188, 1.0, 0.75, 1.0, 0.75, 1.0, 0.7188, 1.0, 0.4375, 1.0, 0.4687, 1.0, 0.4688, 1.0, 0.4375, 1.0, 0.1562, 1.0, 0.1875, 1.0, 0.1875, 1.0, 0.1562, 1.0, 0.1562, 1.0, 0.1875, 1.0, 0.1875, 1.0, 0.1562, 1.0, 0.4375, 1.0, 0.4688, 1.0, 0.4687, 1.0, 0.4375, 1.0, 0.7188, 1.0, 0.75, 1.0, 0.75, 1.0, 0.7188, 1.0, 0.03125, 1.0, 0.0625, 1.0, 0.0625, 1.0, 0.03125, 1.0, 0.3125, 1.0, 0.3438, 1.0, 0.3438, 1.0, 0.3125, 1.0, 0.5938, 1.0, 0.625, 1.0, 0.625, 1.0, 0.5938, 1.0, 0.875, 1.0, 0.9062, 1.0, 0.9062, 1.0, 0.875, 1.0, 0.1875, 1.0, 0.2188, 1.0, 0.2187, 1.0, 0.1875, 1.0, 0.4688, 1.0, 0.5, 1.0, 0.5, 1.0, 0.4687, 1.0, 0.75, 1.0, 0.7812, 1.0, 0.7812, 1.0, 0.75, 1.0, 0.0625, 1.0, 0.09375, 1.0, 0.09375, 1.0, 0.0625, 1.0, 0.3438, 1.0, 0.375, 1.0, 0.375, 1.0, 0.3438, 1.0, 0.625, 1.0, 0.6562, 1.0, 0.6563, 1.0, 0.625, 1.0, 0.9062, 1.0, 0.9375, 1.0, 0.9375, 1.0, 0.9062, 1.0, 0.2188, 1.0, 0.25, 1.0, 0.25, 1.0, 0.2187, 1.0, 0.5, 1.0, 0.5312, 1.0, 0.5312, 1.0, 0.5, 1.0, 0.7812, 1.0, 0.8125, 1.0, 0.8125, 1.0, 0.7812, 1.0, 0.09375, 1.0, 0.125, 1.0, 0.125, 1.0, 0.09375, 1.0, 0.375, 1.0, 0.4062, 1.0, 0.4062, 1.0, 0.375, 1.0, 0.6562, 1.0, 0.6875, 1.0, 0.6875, 1.0, 0.6563, 1.0, 0.9375, 1.0, 0.9688, 1.0, 0.9688, 1.0, 0.9375, 1.0, 0.25, 1.0, 0.2812, 1.0, 0.2812, 1.0, 0.25, 1.0, 0.5312, 1.0, 0.5625, 1.0, 0.5625, 1.0, 0.5312, 1.0, 0.8125, 1.0, 0.8438, 1.0, 0.8437, 1.0, 0.8125, 1.0, 0.125, 1.0, 0.1562, 1.0, 0.1562, 1.0, 0.125, 1.0, 0.4062, 1.0, 0.4375, 1.0, 0.4375, 1.0, 0.4062, 1.0, 0.6875, 1.0, 0.7188, 1.0, 0.7188, 1.0, 0.6875, 1.0, 0.0, 1.0, 0.03125, 1.0, 0.03125, 1.0, -0.003197, 1.0, 0.9688, 1.0, 1.0, 1.0, 1.003, 1.0, 0.9688, 1.0, 0.2812, 1.0, 0.3125, 1.0, 0.3125, 1.0, 0.2812, 1.0, 0.5625, 1.0, 0.5938, 1.0, 0.5938, 1.0, 0.5625, 1.0, 0.8438, 1.0, 0.875, 1.0, 0.875, 1.0, 0.8437, 1.0])
me_teat.materials.append(mat_plastic)
me_teat.update()
me_lid = bpy.data.meshes.new('Lid')
me_lid.from_pydata([(0.0, 0.04, -0.08162), (-1.065e-10, 0.01748, 0.06365), (0.007804, 0.03923, -0.08162), (0.00341, 0.01714, 0.06365), (0.01531, 0.03696, -0.08162), (0.006688, 0.01615, 0.06365), (0.02222, 0.03326, -0.08162), (0.00971, 0.01453, 0.06365), (0.02828, 0.02828, -0.08162), (0.01236, 0.01236, 0.06365), (0.03326, 0.02222, -0.08162), (0.01453, 0.00971, 0.06365), (0.03696, 0.01531, -0.08162), (0.01615, 0.006688, 0.06365), (0.03923, 0.007804, -0.08162), (0.01714, 0.00341, 0.06365), (0.04, 0.0, -0.08162), (0.01748, 3.277e-10, 0.06365), (0.03923, -0.007804, -0.08162), (0.01714, -0.00341, 0.06365), (0.03696, -0.01531, -0.08162), (0.01615, -0.006688, 0.06365), (0.03326, -0.02222, -0.08162), (0.01453, -0.00971, 0.06365), (0.02828, -0.02828, -0.08162), (0.01236, -0.01236, 0.06365), (0.02222, -0.03326, -0.08162), (0.00971, -0.01453, 0.06365), (0.01531, -0.03696, -0.08162), (0.006688, -0.01615, 0.06365), (0.007804, -0.03923, -0.08162), (0.00341, -0.01714, 0.06365), (0.0, -0.04, -0.08162), (-1.065e-10, -0.01748, 0.06365), (-0.007804, -0.03923, -0.08162), (-0.00341, -0.01714, 0.06365), (-0.01531, -0.03696, -0.08162), (-0.006688, -0.01615, 0.06365), (-0.02222, -0.03326, -0.08162), (-0.00971, -0.01453, 0.06365), (-0.02828, -0.02828, -0.08162), (-0.01236, -0.01236, 0.06365), (-0.03326, -0.02222, -0.08162), (-0.01453, -0.00971, 0.06365), (-0.03696, -0.01531, -0.08162), (-0.01615, -0.006688, 0.06365), (-0.03923, -0.007804, -0.08162), (-0.01714, -0.00341, 0.06365), (-0.04, 0.0, -0.08162), (-0.01748, 3.277e-10, 0.06365), (-0.03923, 0.007804, -0.08162), (-0.01714, 0.00341, 0.06365), (-0.03696, 0.01531, -0.08162), (-0.01615, 0.006688, 0.06365), (-0.03326, 0.02222, -0.08162), (-0.01453, 0.00971, 0.06365), (-0.02828, 0.02828, -0.08162), (-0.01236, 0.01236, 0.06365), (-0.02222, 0.03326, -0.08162), (-0.00971, 0.01453, 0.06365), (-0.01531, 0.03696, -0.08162), (-0.006688, 0.01615, 0.06365), (-0.007804, 0.03923, -0.08162), (-0.00341, 0.01714, 0.06365), (-1.11e-11, 0.03765, -0.02477), (0.007346, 0.03693, -0.02477), (0.01441, 0.03479, -0.02477), (0.02092, 0.03131, -0.02477), (0.02662, 0.02662, -0.02477), (0.03131, 0.02092, -0.02477), (0.03479, 0.01441, -0.02477), (0.03693, 0.007346, -0.02477), (0.03765, 3.415e-11, -0.02477), (0.03693, -0.007346, -0.02477), (0.03479, -0.01441, -0.02477), (0.03131, -0.02092, -0.02477), (0.02662, -0.02662, -0.02477), (0.02092, -0.03131, -0.02477), (0.01441, -0.03479, -0.02477), (0.007346, -0.03693, -0.02477), (-1.11e-11, -0.03765, -0.02477), (-0.007346, -0.03693, -0.02477), (-0.01441, -0.03479, -0.02477), (-0.02092, -0.03131, -0.02477), (-0.02662, -0.02662, -0.02477), (-0.03131, -0.02092, -0.02477), (-0.03479, -0.01441, -0.02477), (-0.03693, -0.007346, -0.02477), (-0.03765, 3.415e-11, -0.02477), (-0.03693, 0.007346, -0.02477), (-0.03479, 0.01441, -0.02477), (-0.03131, 0.02092, -0.02477), (-0.02662, 0.02662, -0.02477), (-0.02092, 0.03131, -0.02477), (-0.01441, 0.03479, -0.02477), (-0.007346, 0.03693, -0.02477), (-8.694e-12, 0.03453, -0.00951), (0.006736, 0.03386, -0.00951), (0.01321, 0.0319, -0.00951), (0.01918, 0.02871, -0.00951), (0.02442, 0.02442, -0.00951), (0.02871, 0.01918, -0.00951), (0.0319, 0.01321, -0.00951), (0.03386, 0.006736, -0.00951), (0.03453, -2.612e-11, -0.00951), (0.03386, -0.006736, -0.00951), (0.0319, -0.01321, -0.00951), (0.02871, -0.01918, -0.00951), (0.02442, -0.02442, -0.00951), (0.01918, -0.02871, -0.00951), (0.01321, -0.0319, -0.00951), (0.006736, -0.03386, -0.00951), (-8.694e-12, -0.03453, -0.00951), (-0.006736, -0.03386, -0.00951), (-0.01321, -0.0319, -0.00951), (-0.01918, -0.02871, -0.00951), (-0.02442, -0.02442, -0.00951), (-0.02871, -0.01918, -0.00951), (-0.0319, -0.01321, -0.00951), (-0.03386, -0.006736, -0.00951), (-0.03453, -2.612e-11, -0.00951), (-0.03386, 0.006736, -0.00951), (-0.0319, 0.01321, -0.00951), (-0.02871, 0.01918, -0.00951), (-0.02442, 0.02442, -0.00951), (-0.01918, 0.02871, -0.00951), (-0.01321, 0.0319, -0.00951), (-0.006736, 0.03386, -0.00951), (-9.913e-12, 0.03341, 0.03797), (0.006519, 0.03277, 0.03797), (0.01279, 0.03087, 0.03797), (0.01856, 0.02778, 0.03797), (0.02363, 0.02363, 0.03797), (0.02778, 0.01856, 0.03797), (0.03087, 0.01279, 0.03797), (0.03277, 0.006519, 0.03797), (0.03341, -1.171e-11, 0.03797), (0.03277, -0.006519, 0.03797), (0.03087, -0.01279, 0.03797), (0.02778, -0.01856, 0.03797), (0.02363, -0.02363, 0.03797), (0.01856, -0.02778, 0.03797), (0.01279, -0.03087, 0.03797), (0.006519, -0.03277, 0.03797), (-9.913e-12, -0.03341, 0.03797), (-0.006519, -0.03277, 0.03797), (-0.01279, -0.03087, 0.03797), (-0.01856, -0.02778, 0.03797), (-0.02363, -0.02363, 0.03797), (-0.02778, -0.01856, 0.03797), (-0.03087, -0.01279, 0.03797), (-0.03277, -0.006519, 0.03797), (-0.03341, -1.171e-11, 0.03797), (-0.03277, 0.006519, 0.03797), (-0.03087, 0.01279, 0.03797), (-0.02778, 0.01856, 0.03797), (-0.02363, 0.02363, 0.03797), (-0.01856, 0.02778, 0.03797), (-0.01279, 0.03087, 0.03797), (-0.006519, 0.03277, 0.03797)], [], [(128, 1, 3, 129), (129, 3, 5, 130), (130, 5, 7, 131), (131, 7, 9, 132), (132, 9, 11, 133), (133, 11, 13, 134), (134, 13, 15, 135), (135, 15, 17, 136), (136, 17, 19, 137), (137, 19, 21, 138), (138, 21, 23, 139), (139, 23, 25, 140), (140, 25, 27, 141), (141, 27, 29, 142), (142, 29, 31, 143), (143, 31, 33, 144), (144, 33, 35, 145), (145, 35, 37, 146), (146, 37, 39, 147), (147, 39, 41, 148), (148, 41, 43, 149), (149, 43, 45, 150), (150, 45, 47, 151), (151, 47, 49, 152), (152, 49, 51, 153), (153, 51, 53, 154), (154, 53, 55, 155), (155, 55, 57, 156), (156, 57, 59, 157), (157, 59, 61, 158), (158, 61, 63, 159), (159, 63, 1, 128), (62, 95, 64, 0), (60, 94, 95, 62), (58, 93, 94, 60), (56, 92, 93, 58), (54, 91, 92, 56), (52, 90, 91, 54), (50, 89, 90, 52), (48, 88, 89, 50), (46, 87, 88, 48), (44, 86, 87, 46), (42, 85, 86, 44), (40, 84, 85, 42), (38, 83, 84, 40), (36, 82, 83, 38), (34, 81, 82, 36), (32, 80, 81, 34), (30, 79, 80, 32), (28, 78, 79, 30), (26, 77, 78, 28), (24, 76, 77, 26), (22, 75, 76, 24), (20, 74, 75, 22), (18, 73, 74, 20), (16, 72, 73, 18), (14, 71, 72, 16), (12, 70, 71, 14), (10, 69, 70, 12), (8, 68, 69, 10), (6, 67, 68, 8), (4, 66, 67, 6), (2, 65, 66, 4), (0, 64, 65, 2), (95, 127, 96, 64), (94, 126, 127, 95), (93, 125, 126, 94), (92, 124, 125, 93), (91, 123, 124, 92), (90, 122, 123, 91), (89, 121, 122, 90), (88, 120, 121, 89), (87, 119, 120, 88), (86, 118, 119, 87), (85, 117, 118, 86), (84, 116, 117, 85), (83, 115, 116, 84), (82, 114, 115, 83), (81, 113, 114, 82), (80, 112, 113, 81), (79, 111, 112, 80), (78, 110, 111, 79), (77, 109, 110, 78), (76, 108, 109, 77), (75, 107, 108, 76), (74, 106, 107, 75), (73, 105, 106, 74), (72, 104, 105, 73), (71, 103, 104, 72), (70, 102, 103, 71), (69, 101, 102, 70), (68, 100, 101, 69), (67, 99, 100, 68), (66, 98, 99, 67), (65, 97, 98, 66), (64, 96, 97, 65), (127, 159, 128, 96), (126, 158, 159, 127), (125, 157, 158, 126), (124, 156, 157, 125), (123, 155, 156, 124), (122, 154, 155, 123), (121, 153, 154, 122), (120, 152, 153, 121), (119, 151, 152, 120), (118, 150, 151, 119), (117, 149, 150, 118), (116, 148, 149, 117), (115, 147, 148, 116), (114, 146, 147, 115), (113, 145, 146, 114), (112, 144, 145, 113), (111, 143, 144, 112), (110, 142, 143, 111), (109, 141, 142, 110), (108, 140, 141, 109), (107, 139, 140, 108), (106, 138, 139, 107), (105, 137, 138, 106), (104, 136, 137, 105), (103, 135, 136, 104), (102, 134, 135, 103), (101, 133, 134, 102), (100, 132, 133, 101), (99, 131, 132, 100), (98, 130, 131, 99), (97, 129, 130, 98), (96, 128, 129, 97)])
me_lid.polygons.foreach_set('use_smooth', [True] * 128)
_uv = me_lid.uv_layers.new(name='UVMap')
_uv.uv.foreach_set('vector', [0.9999, 0.8579, 1.0, 1.0, 0.9688, 1.0, 0.9687, 0.8579, 0.9687, 0.8579, 0.9688, 1.0, 0.9375, 1.0, 0.9375, 0.8579, 0.9375, 0.8579, 0.9375, 1.0, 0.9062, 1.0, 0.9063, 0.8579, 0.9063, 0.8579, 0.9062, 1.0, 0.875, 1.0, 0.875, 0.8579, 0.875, 0.8579, 0.875, 1.0, 0.8438, 1.0, 0.8438, 0.8579, 0.8438, 0.8579, 0.8438, 1.0, 0.8125, 1.0, 0.8125, 0.8579, 0.8125, 0.8579, 0.8125, 1.0, 0.7812, 1.0, 0.7812, 0.8579, 0.7812, 0.8579, 0.7812, 1.0, 0.75, 1.0, 0.75, 0.8579, 0.75, 0.8579, 0.75, 1.0, 0.7188, 1.0, 0.7188, 0.8579, 0.7188, 0.8579, 0.7188, 1.0, 0.6875, 1.0, 0.6875, 0.8579, 0.6875, 0.8579, 0.6875, 1.0, 0.6562, 1.0, 0.6563, 0.8579, 0.6563, 0.8579, 0.6562, 1.0, 0.625, 1.0, 0.625, 0.8579, 0.625, 0.8579, 0.625, 1.0, 0.5938, 1.0, 0.5938, 0.8579, 0.5938, 0.8579, 0.5938, 1.0, 0.5625, 1.0, 0.5625, 0.8579, 0.5625, 0.8579, 0.5625, 1.0, 0.5312, 1.0, 0.5312, 0.8579, 0.5312, 0.8579, 0.5312, 1.0, 0.5, 1.0, 0.5, 0.8579, 0.5, 0.8579, 0.5, 1.0, 0.4688, 1.0, 0.4688, 0.8579, 0.4688, 0.8579, 0.4688, 1.0, 0.4375, 1.0, 0.4375, 0.8579, 0.4375, 0.8579, 0.4375, 1.0, 0.4062, 1.0, 0.4062, 0.8579, 0.4062, 0.8579, 0.4062, 1.0, 0.375, 1.0, 0.375, 0.8579, 0.375, 0.8579, 0.375, 1.0, 0.3438, 1.0, 0.3438, 0.8579, 0.3438, 0.8579, 0.3438, 1.0, 0.3125, 1.0, 0.3125, 0.8579, 0.3125, 0.8579, 0.3125, 1.0, 0.2812, 1.0, 0.2812, 0.8579, 0.2812, 0.8579, 0.2812, 1.0, 0.25, 1.0, 0.25, 0.8579, 0.25, 0.8579, 0.25, 1.0, 0.2188, 1.0, 0.2188, 0.8579, 0.2188, 0.8579, 0.2188, 1.0, 0.1875, 1.0, 0.1875, 0.8579, 0.1875, 0.8579, 0.1875, 1.0, 0.1562, 1.0, 0.1563, 0.8579, 0.1563, 0.8579, 0.1562, 1.0, 0.125, 1.0, 0.125, 0.8579, 0.125, 0.8579, 0.125, 1.0, 0.09375, 1.0, 0.09375, 0.8579, 0.09375, 0.8579, 0.09375, 1.0, 0.0625, 1.0, 0.0625, 0.8579, 0.0625, 0.8579, 0.0625, 1.0, 0.03125, 1.0, 0.03125, 0.8579, 0.03125, 0.8579, 0.03125, 1.0, 0.0, 1.0, 0.0001182, 0.8579, 0.03125, 0.5, 0.03125, 0.6701, 0.0, 0.6701, 0.0, 0.5, 0.0625, 0.5, 0.0625, 0.6701, 0.03125, 0.6701, 0.03125, 0.5, 0.09375, 0.5, 0.09375, 0.6701, 0.0625, 0.6701, 0.0625, 0.5, 0.125, 0.5, 0.125, 0.6701, 0.09375, 0.6701, 0.09375, 0.5, 0.1562, 0.5, 0.1562, 0.6701, 0.125, 0.6701, 0.125, 0.5, 0.1875, 0.5, 0.1875, 0.6701, 0.1562, 0.6701, 0.1562, 0.5, 0.2188, 0.5, 0.2188, 0.6701, 0.1875, 0.6701, 0.1875, 0.5, 0.25, 0.5, 0.25, 0.6701, 0.2188, 0.6701, 0.2188, 0.5, 0.2812, 0.5, 0.2812, 0.6701, 0.25, 0.6701, 0.25, 0.5, 0.3125, 0.5, 0.3125, 0.6701, 0.2812, 0.6701, 0.2812, 0.5, 0.3438, 0.5, 0.3438, 0.6701, 0.3125, 0.6701, 0.3125, 0.5, 0.375, 0.5, 0.375, 0.6701, 0.3438, 0.6701, 0.3438, 0.5, 0.4062, 0.5, 0.4062, 0.6701, 0.375, 0.6701, 0.375, 0.5, 0.4375, 0.5, 0.4375, 0.6701, 0.4062, 0.6701, 0.4062, 0.5, 0.4688, 0.5, 0.4687, 0.6701, 0.4375, 0.6701, 0.4375, 0.5, 0.5, 0.5, 0.5, 0.6701, 0.4687, 0.6701, 0.4688, 0.5, 0.5312, 0.5, 0.5312, 0.6701, 0.5, 0.6701, 0.5, 0.5, 0.5625, 0.5, 0.5625, 0.6701, 0.5312, 0.6701, 0.5312, 0.5, 0.5938, 0.5, 0.5938, 0.6701, 0.5625, 0.6701, 0.5625, 0.5, 0.625, 0.5, 0.625, 0.6701, 0.5938, 0.6701, 0.5938, 0.5, 0.6562, 0.5, 0.6562, 0.6701, 0.625, 0.6701, 0.625, 0.5, 0.6875, 0.5, 0.6875, 0.6701, 0.6562, 0.6701, 0.6562, 0.5, 0.7188, 0.5, 0.7188, 0.6701, 0.6875, 0.6701, 0.6875, 0.5, 0.75, 0.5, 0.75, 0.6701, 0.7188, 0.6701, 0.7188, 0.5, 0.7812, 0.5, 0.7812, 0.6701, 0.75, 0.6701, 0.75, 0.5, 0.8125, 0.5, 0.8125, 0.6701, 0.7812, 0.6701, 0.7812, 0.5, 0.8438, 0.5, 0.8438, 0.6701, 0.8125, 0.6701, 0.8125, 0.5, 0.875, 0.5, 0.875, 0.6701, 0.8438, 0.6701, 0.8438, 0.5, 0.9062, 0.5, 0.9062, 0.6701, 0.875, 0.6701, 0.875, 0.5, 0.9375, 0.5, 0.9375, 0.6701, 0.9062, 0.6701, 0.9062, 0.5, 0.9688, 0.5, 0.9688, 0.6701, 0.9375, 0.6701, 0.9375, 0.5, 1.0, 0.5, 1.0, 0.6701, 0.9688, 0.6701, 0.9688, 0.5, 0.03125, 0.6701, 0.03125, 0.7158, 0.0002365, 0.7158, 0.0, 0.6701, 0.0625, 0.6701, 0.0625, 0.7158, 0.03125, 0.7158, 0.03125, 0.6701, 0.09375, 0.6701, 0.09375, 0.7158, 0.0625, 0.7158, 0.0625, 0.6701, 0.125, 0.6701, 0.125, 0.7158, 0.09375, 0.7158, 0.09375, 0.6701, 0.1562, 0.6701, 0.1563, 0.7158, 0.125, 0.7158, 0.125, 0.6701, 0.1875, 0.6701, 0.1875, 0.7158, 0.1563, 0.7158, 0.1562, 0.6701, 0.2188, 0.6701, 0.2187, 0.7158, 0.1875, 0.7158, 0.1875, 0.6701, 0.25, 0.6701, 0.25, 0.7158, 0.2187, 0.7158, 0.2188, 0.6701, 0.2812, 0.6701, 0.2812, 0.7158, 0.25, 0.7158, 0.25, 0.6701, 0.3125, 0.6701, 0.3125, 0.7158, 0.2812, 0.7158, 0.2812, 0.6701, 0.3438, 0.6701, 0.3438, 0.7158, 0.3125, 0.7158, 0.3125, 0.6701, 0.375, 0.6701, 0.375, 0.7158, 0.3438, 0.7158, 0.3438, 0.6701, 0.4062, 0.6701, 0.4063, 0.7158, 0.375, 0.7158, 0.375, 0.6701, 0.4375, 0.6701, 0.4375, 0.7158, 0.4063, 0.7158, 0.4062, 0.6701, 0.4687, 0.6701, 0.4687, 0.7158, 0.4375, 0.7158, 0.4375, 0.6701, 0.5, 0.6701, 0.5, 0.7158, 0.4687, 0.7158, 0.4687, 0.6701, 0.5312, 0.6701, 0.5312, 0.7158, 0.5, 0.7158, 0.5, 0.6701, 0.5625, 0.6701, 0.5625, 0.7158, 0.5312, 0.7158, 0.5312, 0.6701, 0.5938, 0.6701, 0.5938, 0.7158, 0.5625, 0.7158, 0.5625, 0.6701, 0.625, 0.6701, 0.625, 0.7158, 0.5938, 0.7158, 0.5938, 0.6701, 0.6562, 0.6701, 0.6563, 0.7158, 0.625, 0.7158, 0.625, 0.6701, 0.6875, 0.6701, 0.6875, 0.7158, 0.6563, 0.7158, 0.6562, 0.6701, 0.7188, 0.6701, 0.7187, 0.7158, 0.6875, 0.7158, 0.6875, 0.6701, 0.75, 0.6701, 0.75, 0.7158, 0.7187, 0.7158, 0.7188, 0.6701, 0.7812, 0.6701, 0.7812, 0.7158, 0.75, 0.7158, 0.75, 0.6701, 0.8125, 0.6701, 0.8125, 0.7158, 0.7812, 0.7158, 0.7812, 0.6701, 0.8438, 0.6701, 0.8438, 0.7158, 0.8125, 0.7158, 0.8125, 0.6701, 0.875, 0.6701, 0.875, 0.7158, 0.8438, 0.7158, 0.8438, 0.6701, 0.9062, 0.6701, 0.9063, 0.7158, 0.875, 0.7158, 0.875, 0.6701, 0.9375, 0.6701, 0.9375, 0.7158, 0.9063, 0.7158, 0.9062, 0.6701, 0.9688, 0.6701, 0.9687, 0.7158, 0.9375, 0.7158, 0.9375, 0.6701, 1.0, 0.6701, 0.9998, 0.7158, 0.9687, 0.7158, 0.9688, 0.6701, 0.03125, 0.7158, 0.03125, 0.8579, 0.0001182, 0.8579, 0.0002365, 0.7158, 0.0625, 0.7158, 0.0625, 0.8579, 0.03125, 0.8579, 0.03125, 0.7158, 0.09375, 0.7158, 0.09375, 0.8579, 0.0625, 0.8579, 0.0625, 0.7158, 0.125, 0.7158, 0.125, 0.8579, 0.09375, 0.8579, 0.09375, 0.7158, 0.1563, 0.7158, 0.1563, 0.8579, 0.125, 0.8579, 0.125, 0.7158, 0.1875, 0.7158, 0.1875, 0.8579, 0.1563, 0.8579, 0.1563, 0.7158, 0.2187, 0.7158, 0.2188, 0.8579, 0.1875, 0.8579, 0.1875, 0.7158, 0.25, 0.7158, 0.25, 0.8579, 0.2188, 0.8579, 0.2187, 0.7158, 0.2812, 0.7158, 0.2812, 0.8579, 0.25, 0.8579, 0.25, 0.7158, 0.3125, 0.7158, 0.3125, 0.8579, 0.2812, 0.8579, 0.2812, 0.7158, 0.3438, 0.7158, 0.3438, 0.8579, 0.3125, 0.8579, 0.3125, 0.7158, 0.375, 0.7158, 0.375, 0.8579, 0.3438, 0.8579, 0.3438, 0.7158, 0.4063, 0.7158, 0.4062, 0.8579, 0.375, 0.8579, 0.375, 0.7158, 0.4375, 0.7158, 0.4375, 0.8579, 0.4062, 0.8579, 0.4063, 0.7158, 0.4687, 0.7158, 0.4688, 0.8579, 0.4375, 0.8579, 0.4375, 0.7158, 0.5, 0.7158, 0.5, 0.8579, 0.4688, 0.8579, 0.4687, 0.7158, 0.5312, 0.7158, 0.5312, 0.8579, 0.5, 0.8579, 0.5, 0.7158, 0.5625, 0.7158, 0.5625, 0.8579, 0.5312, 0.8579, 0.5312, 0.7158, 0.5938, 0.7158, 0.5938, 0.8579, 0.5625, 0.8579, 0.5625, 0.7158, 0.625, 0.7158, 0.625, 0.8579, 0.5938, 0.8579, 0.5938, 0.7158, 0.6563, 0.7158, 0.6563, 0.8579, 0.625, 0.8579, 0.625, 0.7158, 0.6875, 0.7158, 0.6875, 0.8579, 0.6563, 0.8579, 0.6563, 0.7158, 0.7187, 0.7158, 0.7188, 0.8579, 0.6875, 0.8579, 0.6875, 0.7158, 0.75, 0.7158, 0.75, 0.8579, 0.7188, 0.8579, 0.7187, 0.7158, 0.7812, 0.7158, 0.7812, 0.8579, 0.75, 0.8579, 0.75, 0.7158, 0.8125, 0.7158, 0.8125, 0.8579, 0.7812, 0.8579, 0.7812, 0.7158, 0.8438, 0.7158, 0.8438, 0.8579, 0.8125, 0.8579, 0.8125, 0.7158, 0.875, 0.7158, 0.875, 0.8579, 0.8438, 0.8579, 0.8438, 0.7158, 0.9063, 0.7158, 0.9063, 0.8579, 0.875, 0.8579, 0.875, 0.7158, 0.9375, 0.7158, 0.9375, 0.8579, 0.9063, 0.8579, 0.9063, 0.7158, 0.9687, 0.7158, 0.9687, 0.8579, 0.9375, 0.8579, 0.9375, 0.7158, 0.9998, 0.7158, 0.9999, 0.8579, 0.9687, 0.8579, 0.9687, 0.7158])
me_lid.materials.append(mat_lid)
me_lid.update()
me_milk = bpy.data.meshes.new('Milk')
me_milk.from_pydata([(0.0, 0.04, -0.05), (0.007804, 0.03923, -0.05), (0.01531, 0.03696, -0.05), (0.02222, 0.03326, -0.05), (0.02828, 0.02828, -0.05), (0.03326, 0.02222, -0.05), (0.03696, 0.01531, -0.05), (0.03923, 0.007804, -0.05), (0.04, 0.0, -0.05), (0.03923, -0.007804, -0.05), (0.03696, -0.01531, -0.05), (0.03326, -0.02222, -0.05), (0.02828, -0.02828, -0.05), (0.02222, -0.03326, -0.05), (0.01531, -0.03696, -0.05), (0.007804, -0.03923, -0.05), (0.0, -0.04, -0.05), (-0.007804, -0.03923, -0.05), (-0.01531, -0.03696, -0.05), (-0.02222, -0.03326, -0.05), (-0.02828, -0.02828, -0.05), (-0.03326, -0.02222, -0.05), (-0.03696, -0.01531, -0.05), (-0.03923, -0.007804, -0.05), (-0.04, 0.0, -0.05), (-0.03923, 0.007804, -0.05), (-0.03696, 0.01531, -0.05), (-0.03326, 0.02222, -0.05), (-0.02828, 0.02828, -0.05), (-0.02222, 0.03326, -0.05), (-0.01531, 0.03696, -0.05), (-0.007804, 0.03923, -0.05), (-3.037e-11, 0.03358, -0.05262), (0.006551, 0.03293, -0.05262), (0.01285, 0.03102, -0.05262), (0.01866, 0.02792, -0.05262), (0.02374, 0.02374, -0.05262), (0.02792, 0.01866, -0.05262), (0.03102, 0.01285, -0.05262), (0.03293, 0.006551, -0.05262), (0.03358, 9.345e-11, -0.05262), (0.03293, -0.006551, -0.05262), (0.03102, -0.01285, -0.05262), (0.02792, -0.01866, -0.05262), (0.02374, -0.02374, -0.05262), (0.01866, -0.02792, -0.05262), (0.01285, -0.03102, -0.05262), (0.006551, -0.03293, -0.05262), (-3.037e-11, -0.03358, -0.05262), (-0.006551, -0.03293, -0.05262), (-0.01285, -0.03102, -0.05262), (-0.01866, -0.02792, -0.05262), (-0.02374, -0.02374, -0.05262), (-0.02792, -0.01866, -0.05262), (-0.03102, -0.01285, -0.05262), (-0.03293, -0.006551, -0.05262), (-0.03358, 9.345e-11, -0.05262), (-0.03293, 0.006551, -0.05262), (-0.03102, 0.01285, -0.05262), (-0.02792, 0.01866, -0.05262), (-0.02374, 0.02374, -0.05262), (-0.01866, 0.02792, -0.05262), (-0.01285, 0.03102, -0.05262), (-0.006551, 0.03293, -0.05262), (-1.678e-11, 0.04097, 0.001076), (0.007992, 0.04018, 0.001076), (0.01568, 0.03785, 0.001076), (0.02276, 0.03406, 0.001076), (0.02897, 0.02897, 0.001076), (0.03406, 0.02276, 0.001076), (0.03785, 0.01568, 0.001076), (0.04018, 0.007992, 0.001076), (0.04097, -4.581e-11, 0.001076), (0.04018, -0.007992, 0.001076), (0.03785, -0.01568, 0.001076), (0.03406, -0.02276, 0.001076), (0.02897, -0.02897, 0.001076), (0.02276, -0.03406, 0.001076), (0.01568, -0.03785, 0.001076), (0.007992, -0.04018, 0.001076), (-1.678e-11, -0.04097, 0.001076), (-0.007992, -0.04018, 0.001076), (-0.01568, -0.03785, 0.001076), (-0.02276, -0.03406, 0.001076), (-0.02897, -0.02897, 0.001076), (-0.03406, -0.02276, 0.001076), (-0.03785, -0.01568, 0.001076), (-0.04018, -0.007992, 0.001076), (-0.04097, -4.581e-11, 0.001076), (-0.04018, 0.007992, 0.001076), (-0.03785, 0.01568, 0.001076), (-0.03406, 0.02276, 0.001076), (-0.02897, 0.02897, 0.001076), (-0.02276, 0.03406, 0.001076), (-0.01568, 0.03785, 0.001076), (-0.007992, 0.04018, 0.001076), (2.587e-12, 0.04204, 0.03044), (0.008202, 0.04123, 0.03044), (0.01609, 0.03884, 0.03044), (0.02336, 0.03496, 0.03044), (0.02973, 0.02973, 0.03044), (0.03496, 0.02336, 0.03044), (0.03884, 0.01609, 0.03044), (0.04123, 0.008202, 0.03044), (0.04204, -4.02e-11, 0.03044), (0.04123, -0.008202, 0.03044), (0.03884, -0.01609, 0.03044), (0.03496, -0.02336, 0.03044), (0.02973, -0.02973, 0.03044), (0.02336, -0.03496, 0.03044), (0.01609, -0.03884, 0.03044), (0.008202, -0.04123, 0.03044), (2.587e-12, -0.04204, 0.03044), (-0.008202, -0.04123, 0.03044), (-0.01609, -0.03884, 0.03044), (-0.02336, -0.03496, 0.03044), (-0.02973, -0.02973, 0.03044), (-0.03496, -0.02336, 0.03044), (-0.03884, -0.01609, 0.03044), (-0.04123, -0.008202, 0.03044), (-0.04204, -4.02e-11, 0.03044), (-0.04123, 0.008202, 0.03044), (-0.03884, 0.01609, 0.03044), (-0.03496, 0.02336, 0.03044), (-0.02973, 0.02973, 0.03044), (-0.02336, 0.03496, 0.03044), (-0.01609, 0.03884, 0.03044), (-0.008202, 0.04123, 0.03044)], [], [(10, 11, 43, 42), (32, 33, 34, 35, 36, 37, 38, 39, 40, 41, 42, 43, 44, 45, 46, 47, 48, 49, 50, 51, 52, 53, 54, 55, 56, 57, 58, 59, 60, 61, 62, 63), (19, 20, 52, 51), (28, 29, 61, 60), (6, 7, 39, 38), (15, 16, 48, 47), (24, 25, 57, 56), (2, 3, 35, 34), (11, 12, 44, 43), (20, 21, 53, 52), (29, 30, 62, 61), (7, 8, 40, 39), (16, 17, 49, 48), (25, 26, 58, 57), (3, 4, 36, 35), (12, 13, 45, 44), (21, 22, 54, 53), (30, 31, 63, 62), (8, 9, 41, 40), (17, 18, 50, 49), (26, 27, 59, 58), (4, 5, 37, 36), (13, 14, 46, 45), (0, 1, 33, 32), (22, 23, 55, 54), (31, 0, 32, 63), (9, 10, 42, 41), (18, 19, 51, 50), (27, 28, 60, 59), (5, 6, 38, 37), (14, 15, 47, 46), (23, 24, 56, 55), (1, 2, 34, 33), (31, 95, 64, 0), (30, 94, 95, 31), (29, 93, 94, 30), (28, 92, 93, 29), (27, 91, 92, 28), (26, 90, 91, 27), (25, 89, 90, 26), (24, 88, 89, 25), (23, 87, 88, 24), (22, 86, 87, 23), (21, 85, 86, 22), (20, 84, 85, 21), (19, 83, 84, 20), (18, 82, 83, 19), (17, 81, 82, 18), (16, 80, 81, 17), (15, 79, 80, 16), (14, 78, 79, 15), (13, 77, 78, 14), (12, 76, 77, 13), (11, 75, 76, 12), (10, 74, 75, 11), (9, 73, 74, 10), (8, 72, 73, 9), (7, 71, 72, 8), (6, 70, 71, 7), (5, 69, 70, 6), (4, 68, 69, 5), (3, 67, 68, 4), (2, 66, 67, 3), (1, 65, 66, 2), (0, 64, 65, 1), (95, 127, 96, 64), (94, 126, 127, 95), (93, 125, 126, 94), (92, 124, 125, 93), (91, 123, 124, 92), (90, 122, 123, 91), (89, 121, 122, 90), (88, 120, 121, 89), (87, 119, 120, 88), (86, 118, 119, 87), (85, 117, 118, 86), (84, 116, 117, 85), (83, 115, 116, 84), (82, 114, 115, 83), (81, 113, 114, 82), (80, 112, 113, 81), (79, 111, 112, 80), (78, 110, 111, 79), (77, 109, 110, 78), (76, 108, 109, 77), (75, 107, 108, 76), (74, 106, 107, 75), (73, 105, 106, 74), (72, 104, 105, 73), (71, 103, 104, 72), (70, 102, 103, 71), (69, 101, 102, 70), (68, 100, 101, 69), (67, 99, 100, 68), (66, 98, 99, 67), (65, 97, 98, 66), (64, 96, 97, 65), (127, 126, 125, 124, 123, 122, 121, 120, 119, 118, 117, 116, 115, 114, 113, 112, 111, 110, 109, 108, 107, 106, 105, 104, 103, 102, 101, 100, 99, 98, 97, 96)])
me_milk.polygons.foreach_set('use_smooth', [True] * 98)
_uv = me_milk.uv_layers.new(name='UVMap')
_uv.uv.foreach_set('vector', [0.6875, 0.5, 0.6562, 0.5, 0.6562, 0.5, 0.6875, 0.5, 0.75, 0.49, 0.7968, 0.4854, 0.8418, 0.4717, 0.8833, 0.4496, 0.9197, 0.4197, 0.9496, 0.3833, 0.9717, 0.3418, 0.9854, 0.2968, 0.99, 0.25, 0.9854, 0.2032, 0.9717, 0.1582, 0.9496, 0.1167, 0.9197, 0.08029, 0.8833, 0.05045, 0.8418, 0.02827, 0.7968, 0.01461, 0.75, 0.01, 0.7032, 0.01461, 0.6582, 0.02827, 0.6167, 0.05045, 0.5803, 0.08029, 0.5504, 0.1167, 0.5283, 0.1582, 0.5146, 0.2032, 0.51, 0.25, 0.5146, 0.2968, 0.5283, 0.3418, 0.5504, 0.3833, 0.5803, 0.4197, 0.6167, 0.4496, 0.6582, 0.4717, 0.7032, 0.4854, 0.4062, 0.5, 0.375, 0.5, 0.375, 0.5, 0.4062, 0.5, 0.125, 0.5, 0.09375, 0.5, 0.09375, 0.5, 0.125, 0.5, 0.8125, 0.5, 0.7812, 0.5, 0.7812, 0.5, 0.8125, 0.5, 0.5312, 0.5, 0.5, 0.5, 0.5, 0.5, 0.5312, 0.5, 0.25, 0.5, 0.2188, 0.5, 0.2188, 0.5, 0.25, 0.5, 0.9375, 0.5, 0.9062, 0.5, 0.9062, 0.5, 0.9375, 0.5, 0.6562, 0.5, 0.625, 0.5, 0.625, 0.5, 0.6562, 0.5, 0.375, 0.5, 0.3438, 0.5, 0.3438, 0.5, 0.375, 0.5, 0.09375, 0.5, 0.0625, 0.5, 0.0625, 0.5, 0.09375, 0.5, 0.7812, 0.5, 0.75, 0.5, 0.75, 0.5, 0.7812, 0.5, 0.5, 0.5, 0.4688, 0.5, 0.4688, 0.5, 0.5, 0.5, 0.2188, 0.5, 0.1875, 0.5, 0.1875, 0.5, 0.2188, 0.5, 0.9062, 0.5, 0.875, 0.5, 0.875, 0.5, 0.9062, 0.5, 0.625, 0.5, 0.5938, 0.5, 0.5938, 0.5, 0.625, 0.5, 0.3438, 0.5, 0.3125, 0.5, 0.3125, 0.5, 0.3438, 0.5, 0.0625, 0.5, 0.03125, 0.5, 0.03125, 0.5, 0.0625, 0.5, 0.75, 0.5, 0.7188, 0.5, 0.7188, 0.5, 0.75, 0.5, 0.4688, 0.5, 0.4375, 0.5, 0.4375, 0.5, 0.4688, 0.5, 0.1875, 0.5, 0.1562, 0.5, 0.1562, 0.5, 0.1875, 0.5, 0.875, 0.5, 0.8438, 0.5, 0.8438, 0.5, 0.875, 0.5, 0.5938, 0.5, 0.5625, 0.5, 0.5625, 0.5, 0.5938, 0.5, 1.0, 0.5, 0.9688, 0.5, 0.9688, 0.5, 1.0, 0.5, 0.3125, 0.5, 0.2812, 0.5, 0.2812, 0.5, 0.3125, 0.5, 0.03125, 0.5, 0.0, 0.5, 0.0, 0.5, 0.03125, 0.5, 0.7188, 0.5, 0.6875, 0.5, 0.6875, 0.5, 0.7188, 0.5, 0.4375, 0.5, 0.4062, 0.5, 0.4062, 0.5, 0.4375, 0.5, 0.1562, 0.5, 0.125, 0.5, 0.125, 0.5, 0.1562, 0.5, 0.8438, 0.5, 0.8125, 0.5, 0.8125, 0.5, 0.8438, 0.5, 0.5625, 0.5, 0.5312, 0.5, 0.5312, 0.5, 0.5625, 0.5, 0.2812, 0.5, 0.25, 0.5, 0.25, 0.5, 0.2812, 0.5, 0.9688, 0.5, 0.9375, 0.5, 0.9375, 0.5, 0.9688, 0.5, 0.03125, 0.5, 0.03125, 0.9689, 0.0, 0.9689, 0.0, 0.5, 0.0625, 0.5, 0.0625, 0.9689, 0.03125, 0.9689, 0.03125, 0.5, 0.09375, 0.5, 0.09375, 0.9689, 0.0625, 0.9689, 0.0625, 0.5, 0.125, 0.5, 0.125, 0.9689, 0.09375, 0.9689, 0.09375, 0.5, 0.1562, 0.5, 0.1562, 0.9689, 0.125, 0.9689, 0.125, 0.5, 0.1875, 0.5, 0.1875, 0.9689, 0.1562, 0.9689, 0.1562, 0.5, 0.2188, 0.5, 0.2188, 0.9689, 0.1875, 0.9689, 0.1875, 0.5, 0.25, 0.5, 0.25, 0.9689, 0.2188, 0.9689, 0.2188, 0.5, 0.2812, 0.5, 0.2812, 0.9689, 0.25, 0.9689, 0.25, 0.5, 0.3125, 0.5, 0.3125, 0.9689, 0.2812, 0.9689, 0.2812, 0.5, 0.3438, 0.5, 0.3438, 0.9689, 0.3125, 0.9689, 0.3125, 0.5, 0.375, 0.5, 0.375, 0.9689, 0.3438, 0.9689, 0.3438, 0.5, 0.4062, 0.5, 0.4062, 0.9689, 0.375, 0.9689, 0.375, 0.5, 0.4375, 0.5, 0.4375, 0.9689, 0.4062, 0.9689, 0.4062, 0.5, 0.4688, 0.5, 0.4688, 0.9689, 0.4375, 0.9689, 0.4375, 0.5, 0.5, 0.5, 0.5, 0.9689, 0.4688, 0.9689, 0.4688, 0.5, 0.5312, 0.5, 0.5312, 0.9689, 0.5, 0.9689, 0.5, 0.5, 0.5625, 0.5, 0.5625, 0.9689, 0.5312, 0.9689, 0.5312, 0.5, 0.5938, 0.5, 0.5938, 0.9689, 0.5625, 0.9689, 0.5625, 0.5, 0.625, 0.5, 0.625, 0.9689, 0.5938, 0.9689, 0.5938, 0.5, 0.6562, 0.5, 0.6562, 0.9689, 0.625, 0.9689, 0.625, 0.5, 0.6875, 0.5, 0.6875, 0.9689, 0.6562, 0.9689, 0.6562, 0.5, 0.7188, 0.5, 0.7188, 0.9689, 0.6875, 0.9689, 0.6875, 0.5, 0.75, 0.5, 0.75, 0.9689, 0.7188, 0.9689, 0.7188, 0.5, 0.7812, 0.5, 0.7813, 0.9689, 0.75, 0.9689, 0.75, 0.5, 0.8125, 0.5, 0.8125, 0.9689, 0.7813, 0.9689, 0.7812, 0.5, 0.8438, 0.5, 0.8438, 0.9689, 0.8125, 0.9689, 0.8125, 0.5, 0.875, 0.5, 0.875, 0.9689, 0.8438, 0.9689, 0.8438, 0.5, 0.9062, 0.5, 0.9062, 0.9689, 0.875, 0.9689, 0.875, 0.5, 0.9375, 0.5, 0.9375, 0.9689, 0.9062, 0.9689, 0.9062, 0.5, 0.9688, 0.5, 0.9688, 0.9689, 0.9375, 0.9689, 0.9375, 0.5, 1.0, 0.5, 1.0, 0.9689, 0.9688, 0.9689, 0.9688, 0.5, 0.03125, 0.9689, 0.03125, 0.9897, -7.64e-05, 0.9897, 0.0, 0.9689, 0.0625, 0.9689, 0.0625, 0.9897, 0.03125, 0.9897, 0.03125, 0.9689, 0.09375, 0.9689, 0.09375, 0.9897, 0.0625, 0.9897, 0.0625, 0.9689, 0.125, 0.9689, 0.125, 0.9897, 0.09375, 0.9897, 0.09375, 0.9689, 0.1562, 0.9689, 0.1563, 0.9897, 0.125, 0.9897, 0.125, 0.9689, 0.1875, 0.9689, 0.1875, 0.9897, 0.1563, 0.9897, 0.1562, 0.9689, 0.2188, 0.9689, 0.2188, 0.9897, 0.1875, 0.9897, 0.1875, 0.9689, 0.25, 0.9689, 0.25, 0.9897, 0.2188, 0.9897, 0.2188, 0.9689, 0.2812, 0.9689, 0.2813, 0.9897, 0.25, 0.9897, 0.25, 0.9689, 0.3125, 0.9689, 0.3125, 0.9897, 0.2813, 0.9897, 0.2812, 0.9689, 0.3438, 0.9689, 0.3438, 0.9897, 0.3125, 0.9897, 0.3125, 0.9689, 0.375, 0.9689, 0.375, 0.9897, 0.3438, 0.9897, 0.3438, 0.9689, 0.4062, 0.9689, 0.4063, 0.9897, 0.375, 0.9897, 0.375, 0.9689, 0.4375, 0.9689, 0.4375, 0.9897, 0.4063, 0.9897, 0.4062, 0.9689, 0.4688, 0.9689, 0.4688, 0.9897, 0.4375, 0.9897, 0.4375, 0.9689, 0.5, 0.9689, 0.5, 0.9897, 0.4688, 0.9897, 0.4688, 0.9689, 0.5312, 0.9689, 0.5313, 0.9897, 0.5, 0.9897, 0.5, 0.9689, 0.5625, 0.9689, 0.5625, 0.9897, 0.5313, 0.9897, 0.5312, 0.9689, 0.5938, 0.9689, 0.5938, 0.9897, 0.5625, 0.9897, 0.5625, 0.9689, 0.625, 0.9689, 0.625, 0.9897, 0.5938, 0.9897, 0.5938, 0.9689, 0.6562, 0.9689, 0.6563, 0.9897, 0.625, 0.9897, 0.625, 0.9689, 0.6875, 0.9689, 0.6875, 0.9897, 0.6563, 0.9897, 0.6562, 0.9689, 0.7188, 0.9689, 0.7188, 0.9897, 0.6875, 0.9897, 0.6875, 0.9689, 0.75, 0.9689, 0.75, 0.9897, 0.7188, 0.9897, 0.7188, 0.9689, 0.7813, 0.9689, 0.7813, 0.9897, 0.75, 0.9897, 0.75, 0.9689, 0.8125, 0.9689, 0.8125, 0.9897, 0.7813, 0.9897, 0.7813, 0.9689, 0.8438, 0.9689, 0.8438, 0.9897, 0.8125, 0.9897, 0.8125, 0.9689, 0.875, 0.9689, 0.875, 0.9897, 0.8438, 0.9897, 0.8438, 0.9689, 0.9062, 0.9689, 0.9063, 0.9897, 0.875, 0.9897, 0.875, 0.9689, 0.9375, 0.9689, 0.9375, 0.9897, 0.9063, 0.9897, 0.9062, 0.9689, 0.9688, 0.9689, 0.9688, 0.9897, 0.9375, 0.9897, 0.9375, 0.9689, 1.0, 0.9689, 1.0, 0.9897, 0.9688, 0.9897, 0.9688, 0.9689, 0.03125, 0.9897, 0.0625, 0.9897, 0.09375, 0.9897, 0.125, 0.9897, 0.1563, 0.9897, 0.1875, 0.9897, 0.2188, 0.9897, 0.25, 0.9897, 0.2813, 0.9897, 0.3125, 0.9897, 0.3438, 0.9897, 0.375, 0.9897, 0.4063, 0.9897, 0.4375, 0.9897, 0.4688, 0.9897, 0.5, 0.9897, 0.5313, 0.9897, 0.5625, 0.9897, 0.5938, 0.9897, 0.625, 0.9897, 0.6563, 0.9897, 0.6875, 0.9897, 0.7188, 0.9897, 0.75, 0.9897, 0.7813, 0.9897, 0.8125, 0.9897, 0.8438, 0.9897, 0.875, 0.9897, 0.9063, 0.9897, 0.9375, 0.9897, 0.9688, 0.9897, 1.0, 0.9897])
me_milk.materials.append(mat_milk)
me_milk.update()

# ---- objects
ob_bottle = bpy.data.objects.new('Bottle', me_bottle)
ob_teat = bpy.data.objects.new('Teat', me_teat)
ob_lid = bpy.data.objects.new('Lid', me_lid)
ob_milk = bpy.data.objects.new('Milk', me_milk)

# ---- transforms, parenting, visibility, modifiers, constraints
ob_bottle.location = (0.0, 0.0, 0.0)
ob_teat.location = (0.0, 0.0, 0.09265)
ob_teat.scale = (0.3103, 0.3103, 0.283)
ob_lid.location = (0.0, 0.0, 0.07112)
ob_lid.scale = (0.8252, 0.8252, 0.1183)
ob_milk.location = (0.0, 0.0, 0.0)
ob_milk.scale = (0.9411, 0.9411, 0.9411)

# ---- collection membership
col_collection.objects.link(ob_bottle)
col_collection.objects.link(ob_teat)
col_collection.objects.link(ob_lid)
col_collection.objects.link(ob_milk)

# ---- scene / render settings (as saved in the file)
scene.frame_start = 1; scene.frame_end = 250; scene.frame_set(1)
scene.render.engine = 'BLENDER_EEVEE_NEXT'
bpy.context.view_layer.update()

# ---- added for rendering (the .blend has no active camera and no usable light): camera, sun
cam_auto = bpy.data.cameras.new('AutoCamera')
cam_auto.lens = 50.0
cam_auto.sensor_width = 36.0
cam_auto.clip_end = 1000.0
ob_auto_camera = bpy.data.objects.new('AutoCamera', cam_auto)
scene.collection.objects.link(ob_auto_camera)
ob_auto_camera.location = (0.198123, -0.237747, 0.194419)
ob_auto_camera.rotation_euler = (1.09748, -7.21219e-08, 0.694738)
scene.camera = ob_auto_camera
light_auto_sun = bpy.data.lights.new('AutoSun', 'SUN')
light_auto_sun.energy = 3.0
light_auto_sun.angle = 0.0523599
ob_auto_sun = bpy.data.objects.new('AutoSun', light_auto_sun)
scene.collection.objects.link(ob_auto_sun)
ob_auto_sun.rotation_euler = (0.872665, 0.174533, 0.523599)
bpy.context.view_layer.update()
